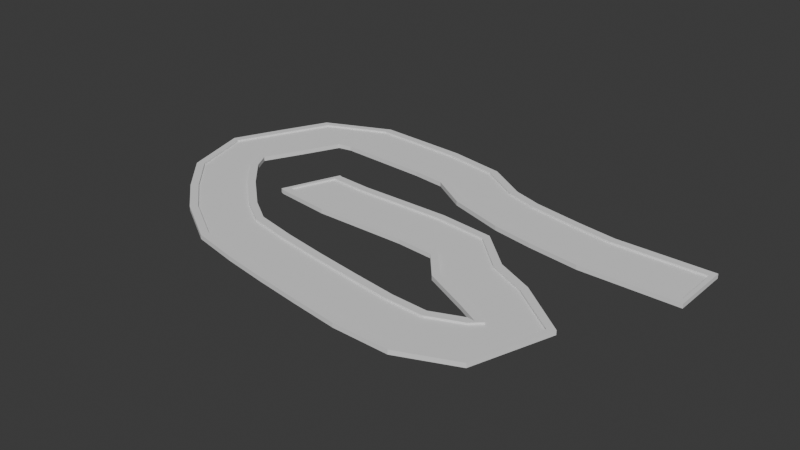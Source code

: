 # Source: track.blend  (saved by Blender 4.1.24; exported with 4.5.12 LTS)
import bpy
from mathutils import Matrix  # noqa: F401  (used for matrix-valued properties, if any)

bpy.ops.wm.read_factory_settings(use_empty=True)
scene = bpy.context.scene
scene.name = 'Scene'

# ---- collections
col_collection = bpy.data.collections.new('Collection'); scene.collection.children.link(col_collection)

# ---- world
world_world = bpy.data.worlds.new('World'); scene.world = world_world
world_world.use_nodes = True; world_world.node_tree.nodes.clear()
_N = world_world.node_tree.nodes; _L = world_world.node_tree.links
n0 = _N.new('ShaderNodeOutputWorld'); n0.name = 'World Output'; n0.location = (300, 300)
n1 = _N.new('ShaderNodeBackground'); n1.name = 'Background'; n1.location = (10, 300)
n1.inputs[0].default_value = (0.05088, 0.05088, 0.05088, 1.0)
_L.new(n1.outputs[0], n0.inputs[0])
n0.is_active_output = True
world_world.color = (0.05088, 0.05088, 0.05088)
world_world.use_sun_shadow = False
world_world.sun_shadow_jitter_overblur = 0.0

# ---- meshes
me_cube_002 = bpy.data.meshes.new('Cube.002')
me_cube_002.from_pydata([(-16.77, -3.282, -1.0), (-16.77, -3.282, 1.0), (-16.03, -1.423, -1.0), (-16.03, -1.423, 1.0), (-14.45, -3.561, -1.0), (-14.45, -3.561, 1.0), (-14.4, -1.561, -1.0), (-14.4, -1.561, 1.0), (-16.9, -3.594, -1.0), (-16.9, -3.594, 1.0), (-15.91, -1.112, 1.0), (-15.91, -1.112, -1.0), (-14.39, -1.226, -1.0), (-14.39, -1.226, 1.0), (-14.45, -3.896, 1.0), (-14.45, -3.896, -1.0), (-16.03, -1.423, 2.443), (-14.4, -1.561, 2.443), (-14.45, -3.561, 2.443), (-16.77, -3.282, 2.443), (-15.91, -1.112, 2.443), (-14.39, -1.226, 2.443), (-14.45, -3.896, 2.443), (-16.9, -3.594, 2.443), (-14.45, -3.561, -1.0), (-14.45, -3.561, 1.0), (-14.4, -1.561, -1.0), (-14.4, -1.561, 1.0), (-12.41, -3.558, -1.0), (-12.41, -3.558, 1.0), (-12.43, -1.558, -1.0), (-12.43, -1.558, 1.0), (-14.45, -3.896, -1.0), (-14.45, -3.896, 1.0), (-14.39, -1.226, 1.0), (-14.39, -1.226, -1.0), (-12.43, -1.223, -1.0), (-12.43, -1.223, 1.0), (-12.41, -3.893, 1.0), (-12.41, -3.893, -1.0), (-14.4, -1.561, 2.443), (-12.43, -1.558, 2.443), (-12.41, -3.558, 2.443), (-14.45, -3.561, 2.443), (-14.39, -1.226, 2.443), (-12.43, -1.223, 2.443), (-12.41, -3.893, 2.443), (-14.45, -3.896, 2.443), (-12.41, -3.558, -1.0), (-12.41, -3.558, 1.0), (-12.43, -1.558, -1.0), (-12.43, -1.558, 1.0), (-10.45, -3.56, -1.0), (-10.45, -3.56, 1.0), (-10.39, -1.561, -1.0), (-10.39, -1.561, 1.0), (-12.41, -3.893, -1.0), (-12.41, -3.893, 1.0), (-12.43, -1.223, 1.0), (-12.43, -1.223, -1.0), (-10.38, -1.226, -1.0), (-10.38, -1.226, 1.0), (-10.46, -3.895, 1.0), (-10.46, -3.895, -1.0), (-12.43, -1.558, 2.443), (-10.39, -1.561, 2.443), (-10.45, -3.56, 2.443), (-12.41, -3.558, 2.443), (-12.43, -1.223, 2.443), (-10.38, -1.226, 2.443), (-10.46, -3.895, 2.443), (-12.41, -3.893, 2.443), (-10.45, -3.56, -1.0), (-10.45, -3.56, 1.0), (-10.39, -1.561, -1.0), (-10.39, -1.561, 1.0), (-8.758, -3.712, -1.0), (-8.758, -3.712, 1.0), (-8.119, -1.817, -1.0), (-8.119, -1.817, 1.0), (-10.46, -3.895, -1.0), (-10.46, -3.895, 1.0), (-10.38, -1.226, 1.0), (-10.38, -1.226, -1.0), (-8.012, -1.499, -1.0), (-8.012, -1.499, 1.0), (-8.865, -4.03, 1.0), (-8.865, -4.03, -1.0), (-10.39, -1.561, 2.443), (-8.119, -1.817, 2.443), (-8.758, -3.712, 2.443), (-10.45, -3.56, 2.443), (-10.38, -1.226, 2.443), (-8.012, -1.499, 2.443), (-8.865, -4.03, 2.443), (-10.46, -3.895, 2.443), (-8.758, -3.712, -1.0), (-8.758, -3.712, 1.0), (-8.119, -1.817, -1.0), (-8.119, -1.817, 1.0), (-7.644, -4.967, -1.0), (-7.644, -4.967, 1.0), (-6.567, -3.283, -1.0), (-6.567, -3.283, 1.0), (-8.865, -4.03, -1.0), (-8.865, -4.03, 1.0), (-8.012, -1.499, 1.0), (-8.012, -1.499, -1.0), (-6.386, -3.0, -1.0), (-6.386, -3.0, 1.0), (-7.825, -5.25, 1.0), (-7.825, -5.25, -1.0), (-8.119, -1.817, 2.443), (-6.567, -3.283, 2.443), (-7.644, -4.967, 2.443), (-8.758, -3.712, 2.443), (-8.012, -1.499, 2.443), (-6.386, -3.0, 2.443), (-7.825, -5.25, 2.443), (-8.865, -4.03, 2.443), (-7.644, -4.967, -1.0), (-7.644, -4.967, 1.0), (-6.567, -3.283, -1.0), (-6.567, -3.283, 1.0), (-5.716, -5.892, -1.0), (-5.716, -5.892, 1.0), (-4.885, -4.074, -1.0), (-4.885, -4.074, 1.0), (-7.825, -5.25, -1.0), (-7.825, -5.25, 1.0), (-6.386, -3.0, 1.0), (-6.386, -3.0, -1.0), (-4.745, -3.769, -1.0), (-4.745, -3.769, 1.0), (-5.856, -6.197, 1.0), (-5.856, -6.197, -1.0), (-6.567, -3.283, 2.443), (-4.885, -4.074, 2.443), (-5.716, -5.892, 2.443), (-7.644, -4.967, 2.443), (-6.386, -3.0, 2.443), (-4.745, -3.769, 2.443), (-5.856, -6.197, 2.443), (-7.825, -5.25, 2.443), (-5.716, -5.892, -1.0), (-5.716, -5.892, 1.0), (-4.885, -4.074, -1.0), (-4.885, -4.074, 1.0), (-4.554, -6.562, -1.0), (-4.554, -6.562, 1.0), (-2.788, -5.625, -1.0), (-2.788, -5.625, 1.0), (-5.856, -6.197, -1.0), (-5.856, -6.197, 1.0), (-4.745, -3.769, 1.0), (-4.745, -3.769, -1.0), (-2.492, -5.468, -1.0), (-2.492, -5.468, 1.0), (-4.851, -6.72, 1.0), (-4.851, -6.72, -1.0), (-4.885, -4.074, 2.443), (-2.788, -5.625, 2.443), (-4.554, -6.562, 2.443), (-5.716, -5.892, 2.443), (-4.745, -3.769, 2.443), (-2.492, -5.468, 2.443), (-4.851, -6.72, 2.443), (-5.856, -6.197, 2.443), (-4.554, -6.562, -1.0), (-4.554, -6.562, 1.0), (-2.788, -5.625, -1.0), (-2.788, -5.625, 1.0), (-4.977, -6.956, -1.0), (-4.977, -6.956, 1.0), (-3.808, -8.578, -1.0), (-3.808, -8.578, 1.0), (-4.851, -6.72, -1.0), (-4.851, -6.72, 1.0), (-2.492, -5.468, 1.0), (-2.492, -5.468, -1.0), (-3.611, -8.85, -1.0), (-3.611, -8.85, 1.0), (-5.174, -6.684, 1.0), (-5.174, -6.684, -1.0), (-2.788, -5.625, 2.443), (-3.808, -8.578, 2.443), (-4.977, -6.956, 2.443), (-4.554, -6.562, 2.443), (-2.492, -5.468, 2.443), (-3.611, -8.85, 2.443), (-5.174, -6.684, 2.443), (-4.851, -6.72, 2.443), (-4.977, -6.956, -1.0), (-4.977, -6.956, 1.0), (-3.808, -8.578, -1.0), (-3.808, -8.578, 1.0), (-6.416, -7.546, -1.0), (-6.416, -7.546, 1.0), (-6.036, -9.509, -1.0), (-6.036, -9.509, 1.0), (-5.174, -6.684, -1.0), (-5.174, -6.684, 1.0), (-3.611, -8.85, 1.0), (-3.611, -8.85, -1.0), (-5.972, -9.838, -1.0), (-5.972, -9.838, 1.0), (-6.48, -7.217, 1.0), (-6.48, -7.217, -1.0), (-3.808, -8.578, 2.443), (-6.036, -9.509, 2.443), (-6.416, -7.546, 2.443), (-4.977, -6.956, 2.443), (-3.611, -8.85, 2.443), (-5.972, -9.838, 2.443), (-6.48, -7.217, 2.443), (-5.174, -6.684, 2.443), (-6.416, -7.546, -1.0), (-6.416, -7.546, 1.0), (-6.036, -9.509, -1.0), (-6.036, -9.509, 1.0), (-8.078, -7.475, -1.0), (-8.078, -7.475, 1.0), (-8.346, -9.457, -1.0), (-8.346, -9.457, 1.0), (-6.48, -7.217, -1.0), (-6.48, -7.217, 1.0), (-5.972, -9.838, 1.0), (-5.972, -9.838, -1.0), (-8.391, -9.789, -1.0), (-8.391, -9.789, 1.0), (-8.033, -7.143, 1.0), (-8.033, -7.143, -1.0), (-6.036, -9.509, 2.443), (-8.346, -9.457, 2.443), (-8.078, -7.475, 2.443), (-6.416, -7.546, 2.443), (-5.972, -9.838, 2.443), (-8.391, -9.789, 2.443), (-8.033, -7.143, 2.443), (-6.48, -7.217, 2.443), (-8.078, -7.475, -1.0), (-8.078, -7.475, 1.0), (-8.346, -9.457, -1.0), (-8.346, -9.457, 1.0), (-10.05, -7.201, -1.0), (-10.05, -7.201, 1.0), (-10.34, -9.18, -1.0), (-10.34, -9.18, 1.0), (-8.033, -7.143, -1.0), (-8.033, -7.143, 1.0), (-8.391, -9.789, 1.0), (-8.391, -9.789, -1.0), (-10.38, -9.512, -1.0), (-10.38, -9.512, 1.0), (-10.0, -6.869, 1.0), (-10.0, -6.869, -1.0), (-8.346, -9.457, 2.443), (-10.34, -9.18, 2.443), (-10.05, -7.201, 2.443), (-8.078, -7.475, 2.443), (-8.391, -9.789, 2.443), (-10.38, -9.512, 2.443), (-10.0, -6.869, 2.443), (-8.033, -7.143, 2.443), (-10.05, -7.201, -1.0), (-10.05, -7.201, 1.0), (-10.34, -9.18, -1.0), (-10.34, -9.18, 1.0), (-12.01, -6.902, -1.0), (-12.01, -6.902, 1.0), (-12.33, -8.877, -1.0), (-12.33, -8.877, 1.0), (-10.0, -6.869, -1.0), (-10.0, -6.869, 1.0), (-10.38, -9.512, 1.0), (-10.38, -9.512, -1.0), (-12.38, -9.208, -1.0), (-12.38, -9.208, 1.0), (-11.96, -6.571, 1.0), (-11.96, -6.571, -1.0), (-10.34, -9.18, 2.443), (-12.33, -8.877, 2.443), (-12.01, -6.902, 2.443), (-10.05, -7.201, 2.443), (-10.38, -9.512, 2.443), (-12.38, -9.208, 2.443), (-11.96, -6.571, 2.443), (-10.0, -6.869, 2.443), (-12.01, -6.902, -1.0), (-12.01, -6.902, 1.0), (-12.33, -8.877, -1.0), (-12.33, -8.877, 1.0), (-13.95, -6.566, -1.0), (-13.95, -6.566, 1.0), (-14.33, -8.53, -1.0), (-14.33, -8.53, 1.0), (-11.96, -6.571, -1.0), (-11.96, -6.571, 1.0), (-12.38, -9.208, 1.0), (-12.38, -9.208, -1.0), (-14.39, -8.86, -1.0), (-14.39, -8.86, 1.0), (-13.89, -6.236, 1.0), (-13.89, -6.236, -1.0), (-12.33, -8.877, 2.443), (-14.33, -8.53, 2.443), (-13.95, -6.566, 2.443), (-12.01, -6.902, 2.443), (-12.38, -9.208, 2.443), (-14.39, -8.86, 2.443), (-13.89, -6.236, 2.443), (-11.96, -6.571, 2.443), (-13.95, -6.566, -1.0), (-13.95, -6.566, 1.0), (-14.33, -8.53, -1.0), (-14.33, -8.53, 1.0), (-15.82, -6.156, -1.0), (-15.82, -6.156, 1.0), (-16.37, -8.079, -1.0), (-16.37, -8.079, 1.0), (-13.89, -6.236, -1.0), (-13.89, -6.236, 1.0), (-14.39, -8.86, 1.0), (-14.39, -8.86, -1.0), (-16.46, -8.401, -1.0), (-16.46, -8.401, 1.0), (-15.73, -5.834, 1.0), (-15.73, -5.834, -1.0), (-14.33, -8.53, 2.443), (-16.37, -8.079, 2.443), (-15.82, -6.156, 2.443), (-13.95, -6.566, 2.443), (-14.39, -8.86, 2.443), (-16.46, -8.401, 2.443), (-15.73, -5.834, 2.443), (-13.89, -6.236, 2.443), (-15.82, -6.156, -1.0), (-15.82, -6.156, 1.0), (-16.37, -8.079, -1.0), (-16.37, -8.079, 1.0), (-17.07, -5.341, -1.0), (-17.07, -5.341, 1.0), (-18.42, -6.818, -1.0), (-18.42, -6.818, 1.0), (-15.73, -5.834, -1.0), (-15.73, -5.834, 1.0), (-16.46, -8.401, 1.0), (-16.46, -8.401, -1.0), (-18.65, -7.065, -1.0), (-18.65, -7.065, 1.0), (-16.85, -5.094, 1.0), (-16.85, -5.094, -1.0), (-16.37, -8.079, 2.443), (-18.42, -6.818, 2.443), (-17.07, -5.341, 2.443), (-15.82, -6.156, 2.443), (-16.46, -8.401, 2.443), (-18.65, -7.065, 2.443), (-16.85, -5.094, 2.443), (-15.73, -5.834, 2.443), (-17.07, -5.341, -1.0), (-17.07, -5.341, 1.0), (-18.42, -6.818, -1.0), (-18.42, -6.818, 1.0), (-18.56, -4.021, -1.0), (-18.56, -4.021, 1.0), (-19.93, -5.48, -1.0), (-19.93, -5.48, 1.0), (-16.85, -5.094, -1.0), (-16.85, -5.094, 1.0), (-18.65, -7.065, 1.0), (-18.65, -7.065, -1.0), (-20.16, -5.724, -1.0), (-20.16, -5.724, 1.0), (-18.33, -3.776, 1.0), (-18.33, -3.776, -1.0), (-18.42, -6.818, 2.443), (-19.93, -5.48, 2.443), (-18.56, -4.021, 2.443), (-17.07, -5.341, 2.443), (-18.65, -7.065, 2.443), (-20.16, -5.724, 2.443), (-18.33, -3.776, 2.443), (-16.85, -5.094, 2.443), (-18.56, -4.021, -1.0), (-18.56, -4.021, 1.0), (-19.93, -5.48, -1.0), (-19.93, -5.48, 1.0), (-19.78, -2.7, -1.0), (-19.78, -2.7, 1.0), (-21.41, -3.862, -1.0), (-21.41, -3.862, 1.0), (-18.33, -3.776, -1.0), (-18.33, -3.776, 1.0), (-20.16, -5.724, 1.0), (-20.16, -5.724, -1.0), (-21.68, -4.057, -1.0), (-21.68, -4.057, 1.0), (-19.51, -2.505, 1.0), (-19.51, -2.505, -1.0), (-19.93, -5.48, 2.443), (-21.41, -3.862, 2.443), (-19.78, -2.7, 2.443), (-18.56, -4.021, 2.443), (-20.16, -5.724, 2.443), (-21.68, -4.057, 2.443), (-19.51, -2.505, 2.443), (-18.33, -3.776, 2.443), (-19.78, -2.7, -1.0), (-19.78, -2.7, 1.0), (-21.41, -3.862, -1.0), (-21.41, -3.862, 1.0), (-20.23, -1.672, -1.0), (-20.23, -1.672, 1.0), (-22.18, -1.207, -1.0), (-22.18, -1.207, 1.0), (-19.51, -2.505, -1.0), (-19.51, -2.505, 1.0), (-21.68, -4.057, 1.0), (-21.68, -4.057, -1.0), (-22.5, -1.129, -1.0), (-22.5, -1.129, 1.0), (-19.91, -1.75, 1.0), (-19.91, -1.75, -1.0), (-21.41, -3.862, 2.443), (-22.18, -1.207, 2.443), (-20.23, -1.672, 2.443), (-19.78, -2.7, 2.443), (-21.68, -4.057, 2.443), (-22.5, -1.129, 2.443), (-19.91, -1.75, 2.443), (-19.51, -2.505, 2.443), (-20.23, -1.672, -1.0), (-20.23, -1.672, 1.0), (-22.18, -1.207, -1.0), (-22.18, -1.207, 1.0), (-19.41, -0.02337, -1.0), (-19.41, -0.02337, 1.0), (-21.26, 0.7435, -1.0), (-21.26, 0.7435, 1.0), (-19.91, -1.75, -1.0), (-19.91, -1.75, 1.0), (-22.5, -1.129, 1.0), (-22.5, -1.129, -1.0), (-21.57, 0.8721, -1.0), (-21.57, 0.8721, 1.0), (-19.11, -0.1519, 1.0), (-19.11, -0.1519, -1.0), (-22.18, -1.207, 2.443), (-21.26, 0.7435, 2.443), (-19.41, -0.02337, 2.443), (-20.23, -1.672, 2.443), (-22.5, -1.129, 2.443), (-21.57, 0.8721, 2.443), (-19.11, -0.1519, 2.443), (-19.91, -1.75, 2.443), (-19.41, -0.02337, -1.0), (-19.41, -0.02337, 1.0), (-21.26, 0.7435, -1.0), (-21.26, 0.7435, 1.0), (-18.66, 1.587, -1.0), (-18.66, 1.587, 1.0), (-20.3, 2.735, -1.0), (-20.3, 2.735, 1.0), (-19.11, -0.1519, -1.0), (-19.11, -0.1519, 1.0), (-21.57, 0.8721, 1.0), (-21.57, 0.8721, -1.0), (-20.57, 2.928, -1.0), (-20.57, 2.928, 1.0), (-18.38, 1.395, 1.0), (-18.38, 1.395, -1.0), (-21.26, 0.7435, 2.443), (-20.3, 2.735, 2.443), (-18.66, 1.587, 2.443), (-19.41, -0.02337, 2.443), (-21.57, 0.8721, 2.443), (-20.57, 2.928, 2.443), (-18.38, 1.395, 2.443), (-19.11, -0.1519, 2.443), (-18.66, 1.587, -1.0), (-18.66, 1.587, 1.0), (-20.3, 2.735, -1.0), (-20.3, 2.735, 1.0), (-17.78, 1.846, -1.0), (-17.78, 1.846, 1.0), (-17.7, 3.845, -1.0), (-17.7, 3.845, 1.0), (-18.38, 1.395, -1.0), (-18.38, 1.395, 1.0), (-20.57, 2.928, 1.0), (-20.57, 2.928, -1.0), (-17.69, 4.18, -1.0), (-17.69, 4.18, 1.0), (-17.79, 1.511, 1.0), (-17.79, 1.511, -1.0), (-20.3, 2.735, 2.443), (-17.7, 3.845, 2.443), (-17.78, 1.846, 2.443), (-18.66, 1.587, 2.443), (-20.57, 2.928, 2.443), (-17.69, 4.18, 2.443), (-17.79, 1.511, 2.443), (-18.38, 1.395, 2.443), (-17.78, 1.846, -1.0), (-17.78, 1.846, 1.0), (-17.7, 3.845, -1.0), (-17.7, 3.845, 1.0), (-15.81, 1.734, -1.0), (-15.81, 1.734, 1.0), (-15.68, 3.73, -1.0), (-15.68, 3.73, 1.0), (-17.79, 1.511, -1.0), (-17.79, 1.511, 1.0), (-17.69, 4.18, 1.0), (-17.69, 4.18, -1.0), (-15.66, 4.064, -1.0), (-15.66, 4.064, 1.0), (-15.83, 1.399, 1.0), (-15.83, 1.399, -1.0), (-17.7, 3.845, 2.443), (-15.68, 3.73, 2.443), (-15.81, 1.734, 2.443), (-17.78, 1.846, 2.443), (-17.69, 4.18, 2.443), (-15.66, 4.064, 2.443), (-15.83, 1.399, 2.443), (-17.79, 1.511, 2.443), (-15.81, 1.734, -1.0), (-15.81, 1.734, 1.0), (-15.68, 3.73, -1.0), (-15.68, 3.73, 1.0), (-13.8, 1.613, -1.0), (-13.8, 1.613, 1.0), (-13.7, 3.611, -1.0), (-13.7, 3.611, 1.0), (-15.83, 1.399, -1.0), (-15.83, 1.399, 1.0), (-15.66, 4.064, 1.0), (-15.66, 4.064, -1.0), (-13.69, 3.946, -1.0), (-13.69, 3.946, 1.0), (-13.81, 1.278, 1.0), (-13.81, 1.278, -1.0), (-15.68, 3.73, 2.443), (-13.7, 3.611, 2.443), (-13.8, 1.613, 2.443), (-15.81, 1.734, 2.443), (-15.66, 4.064, 2.443), (-13.69, 3.946, 2.443), (-13.81, 1.278, 2.443), (-15.83, 1.399, 2.443), (-13.8, 1.613, -1.0), (-13.8, 1.613, 1.0), (-13.7, 3.611, -1.0), (-13.7, 3.611, 1.0), (-12.24, 1.399, -1.0), (-12.24, 1.399, 1.0), (-11.36, 3.198, -1.0), (-11.36, 3.198, 1.0), (-13.81, 1.278, -1.0), (-13.81, 1.278, 1.0), (-13.69, 3.946, 1.0), (-13.69, 3.946, -1.0), (-11.21, 3.499, -1.0), (-11.21, 3.499, 1.0), (-12.38, 1.097, 1.0), (-12.38, 1.097, -1.0), (-13.7, 3.611, 2.443), (-11.36, 3.198, 2.443), (-12.24, 1.399, 2.443), (-13.8, 1.613, 2.443), (-13.69, 3.946, 2.443), (-11.21, 3.499, 2.443), (-12.38, 1.097, 2.443), (-13.81, 1.278, 2.443), (-12.24, 1.399, -1.0), (-12.24, 1.399, 1.0), (-11.36, 3.198, -1.0), (-11.36, 3.198, 1.0), (-10.62, 0.392, -1.0), (-10.62, 0.392, 1.0), (-9.579, 2.101, -1.0), (-9.579, 2.101, 1.0), (-12.38, 1.097, -1.0), (-12.38, 1.097, 1.0), (-11.21, 3.499, 1.0), (-11.21, 3.499, -1.0), (-9.405, 2.388, -1.0), (-9.405, 2.388, 1.0), (-10.79, 0.1055, 1.0), (-10.79, 0.1055, -1.0), (-11.36, 3.198, 2.443), (-9.579, 2.101, 2.443), (-10.62, 0.392, 2.443), (-12.24, 1.399, 2.443), (-11.21, 3.499, 2.443), (-9.405, 2.388, 2.443), (-10.79, 0.1055, 2.443), (-12.38, 1.097, 2.443), (-10.62, 0.392, -1.0), (-10.62, 0.392, 1.0), (-9.579, 2.101, -1.0), (-9.579, 2.101, 1.0), (-8.298, -0.3533, -1.0), (-8.298, -0.3533, 1.0), (-8.156, 1.642, -1.0), (-8.156, 1.642, 1.0), (-10.79, 0.1055, -1.0), (-10.79, 0.1055, 1.0), (-9.405, 2.388, 1.0), (-9.405, 2.388, -1.0), (-8.132, 1.976, -1.0), (-8.132, 1.976, 1.0), (-8.322, -0.6878, 1.0), (-8.322, -0.6878, -1.0), (-9.579, 2.101, 2.443), (-8.156, 1.642, 2.443), (-8.298, -0.3533, 2.443), (-10.62, 0.392, 2.443), (-9.405, 2.388, 2.443), (-8.132, 1.976, 2.443), (-8.322, -0.6878, 2.443), (-10.79, 0.1055, 2.443), (-8.298, -0.3533, -1.0), (-8.298, -0.3533, 1.0), (-8.156, 1.642, -1.0), (-8.156, 1.642, 1.0), (-6.483, -0.6937, -1.0), (-6.483, -0.6937, 1.0), (-6.042, 1.257, -1.0), (-6.042, 1.257, 1.0), (-8.322, -0.6878, -1.0), (-8.322, -0.6878, 1.0), (-8.132, 1.976, 1.0), (-8.132, 1.976, -1.0), (-5.968, 1.584, -1.0), (-5.968, 1.584, 1.0), (-6.557, -1.021, 1.0), (-6.557, -1.021, -1.0), (-8.156, 1.642, 2.443), (-6.042, 1.257, 2.443), (-6.483, -0.6937, 2.443), (-8.298, -0.3533, 2.443), (-8.132, 1.976, 2.443), (-5.968, 1.584, 2.443), (-6.557, -1.021, 2.443), (-8.322, -0.6878, 2.443), (-6.483, -0.6937, -1.0), (-6.483, -0.6937, 1.0), (-6.042, 1.257, -1.0), (-6.042, 1.257, 1.0), (-4.301, -0.9999, -1.0), (-4.301, -0.9999, 1.0), (-4.273, 0.9999, -1.0), (-4.273, 0.9999, 1.0), (-6.557, -1.021, -1.0), (-6.557, -1.021, 1.0), (-5.968, 1.584, 1.0), (-5.968, 1.584, -1.0), (-4.269, 1.335, -1.0), (-4.269, 1.335, 1.0), (-4.306, -1.335, 1.0), (-4.306, -1.335, -1.0), (-6.042, 1.257, 2.443), (-4.273, 0.9999, 2.443), (-4.301, -0.9999, 2.443), (-6.483, -0.6937, 2.443), (-5.968, 1.584, 2.443), (-4.269, 1.335, 2.443), (-4.306, -1.335, 2.443), (-6.557, -1.021, 2.443), (-4.301, -0.9999, -1.0), (-4.301, -0.9999, 1.0), (-4.273, 0.9999, -1.0), (-4.273, 0.9999, 1.0), (-2.287, -1.0, -1.0), (-2.287, -1.0, 1.0), (-2.287, 1.0, -1.0), (-2.287, 1.0, 1.0), (-4.306, -1.335, -1.0), (-4.306, -1.335, 1.0), (-4.269, 1.335, 1.0), (-4.269, 1.335, -1.0), (-2.287, 1.335, -1.0), (-2.287, 1.335, 1.0), (-2.287, -1.335, 1.0), (-2.287, -1.335, -1.0), (-4.273, 0.9999, 2.443), (-2.287, 1.0, 2.443), (-2.287, -1.0, 2.443), (-4.301, -0.9999, 2.443), (-4.269, 1.335, 2.443), (-2.287, 1.335, 2.443), (-2.287, -1.335, 2.443), (-4.306, -1.335, 2.443), (-2.287, -1.0, -1.0), (-2.287, -1.0, 1.0), (-2.287, 1.0, -1.0), (-2.287, 1.0, 1.0), (-0.2871, -1.0, -1.0), (-0.2871, -1.0, 1.0), (-0.2871, 1.0, -1.0), (-0.2871, 1.0, 1.0), (-2.287, -1.335, -1.0), (-2.287, -1.335, 1.0), (-2.287, 1.335, 1.0), (-2.287, 1.335, -1.0), (-0.2871, 1.335, -1.0), (-0.2871, 1.335, 1.0), (-0.2871, -1.335, 1.0), (-0.2871, -1.335, -1.0), (-2.287, 1.0, 2.443), (-0.2871, 1.0, 2.443), (-0.2871, -1.0, 2.443), (-2.287, -1.0, 2.443), (-2.287, 1.335, 2.443), (-0.2871, 1.335, 2.443), (-0.2871, -1.335, 2.443), (-2.287, -1.335, 2.443), (-0.1016, 1.0, 1.0), (-0.1016, 1.0, -1.0), (-0.1016, -1.0, -1.0), (-0.1016, -1.0, 1.0), (-0.1016, 1.335, 1.0), (-0.1016, 1.335, -1.0), (-0.1016, -1.335, 1.0), (-0.1016, -1.335, -1.0), (-0.2871, 1.0, 2.464), (-0.2871, -1.0, 2.464), (-0.2871, 1.335, 2.464), (-0.2871, -1.335, 2.464), (-0.1016, 1.0, 2.464), (-0.1016, -1.0, 2.464), (-0.1016, 1.335, 2.464), (-0.1016, -1.335, 2.464), (-16.19, -1.363, -1.0), (-16.92, -3.222, -1.0), (-16.92, -3.222, 1.0), (-16.19, -1.363, 1.0), (-17.05, -3.534, -1.0), (-17.05, -3.534, 1.0), (-16.06, -1.052, 1.0), (-16.06, -1.052, -1.0), (-16.77, -3.282, 2.321), (-16.03, -1.423, 2.321), (-16.9, -3.594, 2.321), (-15.91, -1.112, 2.321), (-16.92, -3.222, 2.321), (-16.19, -1.363, 2.321), (-17.05, -3.534, 2.321), (-16.06, -1.052, 2.321)], [], [(8, 9, 741, 740), (6, 2, 11, 12), (6, 7, 5, 4), (7, 6, 12, 13), (2, 6, 4, 0), (7, 3, 1, 5), (11, 10, 13, 12), (15, 14, 9, 8), (13, 10, 20, 21), (4, 5, 14, 15), (10, 3, 16, 20), (741, 9, 746, 750), (0, 8, 740, 737), (0, 4, 15, 8), (18, 19, 23, 22), (16, 17, 21, 20), (14, 5, 18, 22), (5, 1, 19, 18), (3, 7, 17, 16), (1, 9, 23, 19), (7, 13, 21, 17), (9, 14, 22, 23), (24, 25, 27, 26), (30, 26, 35, 36), (30, 31, 29, 28), (31, 30, 36, 37), (26, 30, 28, 24), (31, 27, 25, 29), (35, 34, 37, 36), (39, 38, 33, 32), (37, 34, 44, 45), (28, 29, 38, 39), (34, 27, 40, 44), (26, 27, 34, 35), (25, 24, 32, 33), (24, 28, 39, 32), (42, 43, 47, 46), (40, 41, 45, 44), (38, 29, 42, 46), (29, 25, 43, 42), (27, 31, 41, 40), (25, 33, 47, 43), (31, 37, 45, 41), (33, 38, 46, 47), (48, 49, 51, 50), (54, 50, 59, 60), (54, 55, 53, 52), (55, 54, 60, 61), (50, 54, 52, 48), (55, 51, 49, 53), (59, 58, 61, 60), (63, 62, 57, 56), (61, 58, 68, 69), (52, 53, 62, 63), (58, 51, 64, 68), (50, 51, 58, 59), (49, 48, 56, 57), (48, 52, 63, 56), (66, 67, 71, 70), (64, 65, 69, 68), (62, 53, 66, 70), (53, 49, 67, 66), (51, 55, 65, 64), (49, 57, 71, 67), (55, 61, 69, 65), (57, 62, 70, 71), (72, 73, 75, 74), (78, 74, 83, 84), (78, 79, 77, 76), (79, 78, 84, 85), (74, 78, 76, 72), (79, 75, 73, 77), (83, 82, 85, 84), (87, 86, 81, 80), (85, 82, 92, 93), (76, 77, 86, 87), (82, 75, 88, 92), (74, 75, 82, 83), (73, 72, 80, 81), (72, 76, 87, 80), (90, 91, 95, 94), (88, 89, 93, 92), (86, 77, 90, 94), (77, 73, 91, 90), (75, 79, 89, 88), (73, 81, 95, 91), (79, 85, 93, 89), (81, 86, 94, 95), (96, 97, 99, 98), (102, 98, 107, 108), (102, 103, 101, 100), (103, 102, 108, 109), (98, 102, 100, 96), (103, 99, 97, 101), (107, 106, 109, 108), (111, 110, 105, 104), (109, 106, 116, 117), (100, 101, 110, 111), (106, 99, 112, 116), (98, 99, 106, 107), (97, 96, 104, 105), (96, 100, 111, 104), (114, 115, 119, 118), (112, 113, 117, 116), (110, 101, 114, 118), (101, 97, 115, 114), (99, 103, 113, 112), (97, 105, 119, 115), (103, 109, 117, 113), (105, 110, 118, 119), (120, 121, 123, 122), (126, 122, 131, 132), (126, 127, 125, 124), (127, 126, 132, 133), (122, 126, 124, 120), (127, 123, 121, 125), (131, 130, 133, 132), (135, 134, 129, 128), (133, 130, 140, 141), (124, 125, 134, 135), (130, 123, 136, 140), (122, 123, 130, 131), (121, 120, 128, 129), (120, 124, 135, 128), (138, 139, 143, 142), (136, 137, 141, 140), (134, 125, 138, 142), (125, 121, 139, 138), (123, 127, 137, 136), (121, 129, 143, 139), (127, 133, 141, 137), (129, 134, 142, 143), (144, 145, 147, 146), (150, 146, 155, 156), (150, 151, 149, 148), (151, 150, 156, 157), (146, 150, 148, 144), (151, 147, 145, 149), (155, 154, 157, 156), (159, 158, 153, 152), (157, 154, 164, 165), (148, 149, 158, 159), (154, 147, 160, 164), (146, 147, 154, 155), (145, 144, 152, 153), (144, 148, 159, 152), (162, 163, 167, 166), (160, 161, 165, 164), (158, 149, 162, 166), (149, 145, 163, 162), (147, 151, 161, 160), (145, 153, 167, 163), (151, 157, 165, 161), (153, 158, 166, 167), (168, 169, 171, 170), (174, 170, 179, 180), (174, 175, 173, 172), (175, 174, 180, 181), (170, 174, 172, 168), (175, 171, 169, 173), (179, 178, 181, 180), (183, 182, 177, 176), (181, 178, 188, 189), (172, 173, 182, 183), (178, 171, 184, 188), (170, 171, 178, 179), (169, 168, 176, 177), (168, 172, 183, 176), (186, 187, 191, 190), (184, 185, 189, 188), (182, 173, 186, 190), (173, 169, 187, 186), (171, 175, 185, 184), (169, 177, 191, 187), (175, 181, 189, 185), (177, 182, 190, 191), (192, 193, 195, 194), (198, 194, 203, 204), (198, 199, 197, 196), (199, 198, 204, 205), (194, 198, 196, 192), (199, 195, 193, 197), (203, 202, 205, 204), (207, 206, 201, 200), (205, 202, 212, 213), (196, 197, 206, 207), (202, 195, 208, 212), (194, 195, 202, 203), (193, 192, 200, 201), (192, 196, 207, 200), (210, 211, 215, 214), (208, 209, 213, 212), (206, 197, 210, 214), (197, 193, 211, 210), (195, 199, 209, 208), (193, 201, 215, 211), (199, 205, 213, 209), (201, 206, 214, 215), (216, 217, 219, 218), (222, 218, 227, 228), (222, 223, 221, 220), (223, 222, 228, 229), (218, 222, 220, 216), (223, 219, 217, 221), (227, 226, 229, 228), (231, 230, 225, 224), (229, 226, 236, 237), (220, 221, 230, 231), (226, 219, 232, 236), (218, 219, 226, 227), (217, 216, 224, 225), (216, 220, 231, 224), (234, 235, 239, 238), (232, 233, 237, 236), (230, 221, 234, 238), (221, 217, 235, 234), (219, 223, 233, 232), (217, 225, 239, 235), (223, 229, 237, 233), (225, 230, 238, 239), (240, 241, 243, 242), (246, 242, 251, 252), (246, 247, 245, 244), (247, 246, 252, 253), (242, 246, 244, 240), (247, 243, 241, 245), (251, 250, 253, 252), (255, 254, 249, 248), (253, 250, 260, 261), (244, 245, 254, 255), (250, 243, 256, 260), (242, 243, 250, 251), (241, 240, 248, 249), (240, 244, 255, 248), (258, 259, 263, 262), (256, 257, 261, 260), (254, 245, 258, 262), (245, 241, 259, 258), (243, 247, 257, 256), (241, 249, 263, 259), (247, 253, 261, 257), (249, 254, 262, 263), (264, 265, 267, 266), (270, 266, 275, 276), (270, 271, 269, 268), (271, 270, 276, 277), (266, 270, 268, 264), (271, 267, 265, 269), (275, 274, 277, 276), (279, 278, 273, 272), (277, 274, 284, 285), (268, 269, 278, 279), (274, 267, 280, 284), (266, 267, 274, 275), (265, 264, 272, 273), (264, 268, 279, 272), (282, 283, 287, 286), (280, 281, 285, 284), (278, 269, 282, 286), (269, 265, 283, 282), (267, 271, 281, 280), (265, 273, 287, 283), (271, 277, 285, 281), (273, 278, 286, 287), (288, 289, 291, 290), (294, 290, 299, 300), (294, 295, 293, 292), (295, 294, 300, 301), (290, 294, 292, 288), (295, 291, 289, 293), (299, 298, 301, 300), (303, 302, 297, 296), (301, 298, 308, 309), (292, 293, 302, 303), (298, 291, 304, 308), (290, 291, 298, 299), (289, 288, 296, 297), (288, 292, 303, 296), (306, 307, 311, 310), (304, 305, 309, 308), (302, 293, 306, 310), (293, 289, 307, 306), (291, 295, 305, 304), (289, 297, 311, 307), (295, 301, 309, 305), (297, 302, 310, 311), (312, 313, 315, 314), (318, 314, 323, 324), (318, 319, 317, 316), (319, 318, 324, 325), (314, 318, 316, 312), (319, 315, 313, 317), (323, 322, 325, 324), (327, 326, 321, 320), (325, 322, 332, 333), (316, 317, 326, 327), (322, 315, 328, 332), (314, 315, 322, 323), (313, 312, 320, 321), (312, 316, 327, 320), (330, 331, 335, 334), (328, 329, 333, 332), (326, 317, 330, 334), (317, 313, 331, 330), (315, 319, 329, 328), (313, 321, 335, 331), (319, 325, 333, 329), (321, 326, 334, 335), (336, 337, 339, 338), (342, 338, 347, 348), (342, 343, 341, 340), (343, 342, 348, 349), (338, 342, 340, 336), (343, 339, 337, 341), (347, 346, 349, 348), (351, 350, 345, 344), (349, 346, 356, 357), (340, 341, 350, 351), (346, 339, 352, 356), (338, 339, 346, 347), (337, 336, 344, 345), (336, 340, 351, 344), (354, 355, 359, 358), (352, 353, 357, 356), (350, 341, 354, 358), (341, 337, 355, 354), (339, 343, 353, 352), (337, 345, 359, 355), (343, 349, 357, 353), (345, 350, 358, 359), (360, 361, 363, 362), (366, 362, 371, 372), (366, 367, 365, 364), (367, 366, 372, 373), (362, 366, 364, 360), (367, 363, 361, 365), (371, 370, 373, 372), (375, 374, 369, 368), (373, 370, 380, 381), (364, 365, 374, 375), (370, 363, 376, 380), (362, 363, 370, 371), (361, 360, 368, 369), (360, 364, 375, 368), (378, 379, 383, 382), (376, 377, 381, 380), (374, 365, 378, 382), (365, 361, 379, 378), (363, 367, 377, 376), (361, 369, 383, 379), (367, 373, 381, 377), (369, 374, 382, 383), (384, 385, 387, 386), (390, 386, 395, 396), (390, 391, 389, 388), (391, 390, 396, 397), (386, 390, 388, 384), (391, 387, 385, 389), (395, 394, 397, 396), (399, 398, 393, 392), (397, 394, 404, 405), (388, 389, 398, 399), (394, 387, 400, 404), (386, 387, 394, 395), (385, 384, 392, 393), (384, 388, 399, 392), (402, 403, 407, 406), (400, 401, 405, 404), (398, 389, 402, 406), (389, 385, 403, 402), (387, 391, 401, 400), (385, 393, 407, 403), (391, 397, 405, 401), (393, 398, 406, 407), (408, 409, 411, 410), (414, 410, 419, 420), (414, 415, 413, 412), (415, 414, 420, 421), (410, 414, 412, 408), (415, 411, 409, 413), (419, 418, 421, 420), (423, 422, 417, 416), (421, 418, 428, 429), (412, 413, 422, 423), (418, 411, 424, 428), (410, 411, 418, 419), (409, 408, 416, 417), (408, 412, 423, 416), (426, 427, 431, 430), (424, 425, 429, 428), (422, 413, 426, 430), (413, 409, 427, 426), (411, 415, 425, 424), (409, 417, 431, 427), (415, 421, 429, 425), (417, 422, 430, 431), (432, 433, 435, 434), (438, 434, 443, 444), (438, 439, 437, 436), (439, 438, 444, 445), (434, 438, 436, 432), (439, 435, 433, 437), (443, 442, 445, 444), (447, 446, 441, 440), (445, 442, 452, 453), (436, 437, 446, 447), (442, 435, 448, 452), (434, 435, 442, 443), (433, 432, 440, 441), (432, 436, 447, 440), (450, 451, 455, 454), (448, 449, 453, 452), (446, 437, 450, 454), (437, 433, 451, 450), (435, 439, 449, 448), (433, 441, 455, 451), (439, 445, 453, 449), (441, 446, 454, 455), (456, 457, 459, 458), (462, 458, 467, 468), (462, 463, 461, 460), (463, 462, 468, 469), (458, 462, 460, 456), (463, 459, 457, 461), (467, 466, 469, 468), (471, 470, 465, 464), (469, 466, 476, 477), (460, 461, 470, 471), (466, 459, 472, 476), (458, 459, 466, 467), (457, 456, 464, 465), (456, 460, 471, 464), (474, 475, 479, 478), (472, 473, 477, 476), (470, 461, 474, 478), (461, 457, 475, 474), (459, 463, 473, 472), (457, 465, 479, 475), (463, 469, 477, 473), (465, 470, 478, 479), (480, 481, 483, 482), (486, 482, 491, 492), (486, 487, 485, 484), (487, 486, 492, 493), (482, 486, 484, 480), (487, 483, 481, 485), (491, 490, 493, 492), (495, 494, 489, 488), (493, 490, 500, 501), (484, 485, 494, 495), (490, 483, 496, 500), (482, 483, 490, 491), (481, 480, 488, 489), (480, 484, 495, 488), (498, 499, 503, 502), (496, 497, 501, 500), (494, 485, 498, 502), (485, 481, 499, 498), (483, 487, 497, 496), (481, 489, 503, 499), (487, 493, 501, 497), (489, 494, 502, 503), (504, 505, 507, 506), (510, 506, 515, 516), (510, 511, 509, 508), (511, 510, 516, 517), (506, 510, 508, 504), (511, 507, 505, 509), (515, 514, 517, 516), (519, 518, 513, 512), (517, 514, 524, 525), (508, 509, 518, 519), (514, 507, 520, 524), (506, 507, 514, 515), (505, 504, 512, 513), (504, 508, 519, 512), (522, 523, 527, 526), (520, 521, 525, 524), (518, 509, 522, 526), (509, 505, 523, 522), (507, 511, 521, 520), (505, 513, 527, 523), (511, 517, 525, 521), (513, 518, 526, 527), (528, 529, 531, 530), (534, 530, 539, 540), (534, 535, 533, 532), (535, 534, 540, 541), (530, 534, 532, 528), (535, 531, 529, 533), (539, 538, 541, 540), (543, 542, 537, 536), (541, 538, 548, 549), (532, 533, 542, 543), (538, 531, 544, 548), (530, 531, 538, 539), (529, 528, 536, 537), (528, 532, 543, 536), (546, 547, 551, 550), (544, 545, 549, 548), (542, 533, 546, 550), (533, 529, 547, 546), (531, 535, 545, 544), (529, 537, 551, 547), (535, 541, 549, 545), (537, 542, 550, 551), (552, 553, 555, 554), (558, 554, 563, 564), (558, 559, 557, 556), (559, 558, 564, 565), (554, 558, 556, 552), (559, 555, 553, 557), (563, 562, 565, 564), (567, 566, 561, 560), (565, 562, 572, 573), (556, 557, 566, 567), (562, 555, 568, 572), (554, 555, 562, 563), (553, 552, 560, 561), (552, 556, 567, 560), (570, 571, 575, 574), (568, 569, 573, 572), (566, 557, 570, 574), (557, 553, 571, 570), (555, 559, 569, 568), (553, 561, 575, 571), (559, 565, 573, 569), (561, 566, 574, 575), (576, 577, 579, 578), (582, 578, 587, 588), (582, 583, 581, 580), (583, 582, 588, 589), (578, 582, 580, 576), (583, 579, 577, 581), (587, 586, 589, 588), (591, 590, 585, 584), (589, 586, 596, 597), (580, 581, 590, 591), (586, 579, 592, 596), (578, 579, 586, 587), (577, 576, 584, 585), (576, 580, 591, 584), (594, 595, 599, 598), (592, 593, 597, 596), (590, 581, 594, 598), (581, 577, 595, 594), (579, 583, 593, 592), (577, 585, 599, 595), (583, 589, 597, 593), (585, 590, 598, 599), (600, 601, 603, 602), (606, 602, 611, 612), (606, 607, 605, 604), (607, 606, 612, 613), (602, 606, 604, 600), (607, 603, 601, 605), (611, 610, 613, 612), (615, 614, 609, 608), (613, 610, 620, 621), (604, 605, 614, 615), (610, 603, 616, 620), (602, 603, 610, 611), (601, 600, 608, 609), (600, 604, 615, 608), (618, 619, 623, 622), (616, 617, 621, 620), (614, 605, 618, 622), (605, 601, 619, 618), (603, 607, 617, 616), (601, 609, 623, 619), (607, 613, 621, 617), (609, 614, 622, 623), (624, 625, 627, 626), (630, 626, 635, 636), (630, 631, 629, 628), (631, 630, 636, 637), (626, 630, 628, 624), (631, 627, 625, 629), (635, 634, 637, 636), (639, 638, 633, 632), (637, 634, 644, 645), (628, 629, 638, 639), (634, 627, 640, 644), (626, 627, 634, 635), (625, 624, 632, 633), (624, 628, 639, 632), (642, 643, 647, 646), (640, 641, 645, 644), (638, 629, 642, 646), (629, 625, 643, 642), (627, 631, 641, 640), (625, 633, 647, 643), (631, 637, 645, 641), (633, 638, 646, 647), (648, 649, 651, 650), (654, 650, 659, 660), (654, 655, 653, 652), (655, 654, 660, 661), (650, 654, 652, 648), (655, 651, 649, 653), (659, 658, 661, 660), (663, 662, 657, 656), (661, 658, 668, 669), (652, 653, 662, 663), (658, 651, 664, 668), (650, 651, 658, 659), (649, 648, 656, 657), (648, 652, 663, 656), (666, 667, 671, 670), (664, 665, 669, 668), (662, 653, 666, 670), (653, 649, 667, 666), (651, 655, 665, 664), (649, 657, 671, 667), (655, 661, 669, 665), (657, 662, 670, 671), (672, 673, 675, 674), (678, 674, 683, 684), (678, 679, 677, 676), (679, 678, 684, 685), (674, 678, 676, 672), (679, 675, 673, 677), (683, 682, 685, 684), (687, 686, 681, 680), (685, 682, 692, 693), (676, 677, 686, 687), (682, 675, 688, 692), (674, 675, 682, 683), (673, 672, 680, 681), (672, 676, 687, 680), (690, 691, 695, 694), (688, 689, 693, 692), (686, 677, 690, 694), (677, 673, 691, 690), (675, 679, 689, 688), (673, 681, 695, 691), (679, 685, 693, 689), (681, 686, 694, 695), (696, 697, 699, 698), (702, 698, 707, 708), (708, 709, 724, 725), (700, 702, 721, 722), (698, 702, 700, 696), (703, 699, 697, 701), (707, 706, 709, 708), (711, 710, 705, 704), (709, 706, 716, 717), (702, 708, 725, 721), (706, 699, 712, 716), (698, 699, 706, 707), (697, 696, 704, 705), (696, 700, 711, 704), (714, 715, 719, 718), (712, 713, 717, 716), (710, 701, 714, 718), (701, 697, 715, 714), (699, 703, 713, 712), (697, 705, 719, 715), (703, 709, 717, 713), (705, 710, 718, 719), (721, 720, 723, 722), (720, 721, 725, 724), (722, 723, 726, 727), (711, 700, 722, 727), (726, 723, 733, 735), (709, 703, 728, 730), (710, 711, 727, 726), (720, 724, 734, 732), (730, 728, 732, 734), (728, 729, 733, 732), (729, 731, 735, 733), (703, 701, 729, 728), (710, 726, 735, 731), (701, 710, 731, 729), (723, 720, 732, 733), (724, 709, 730, 734), (737, 738, 739, 736), (736, 739, 742, 743), (738, 737, 740, 741), (739, 738, 748, 749), (9, 1, 744, 746), (10, 11, 743, 742), (11, 2, 736, 743), (2, 0, 737, 736), (746, 744, 748, 750), (745, 747, 751, 749), (744, 745, 749, 748), (738, 741, 750, 748), (3, 10, 747, 745), (1, 3, 745, 744), (10, 742, 751, 747), (742, 739, 749, 751)])
me_cube_002.polygons.foreach_set('use_smooth', [True] * 692)
_k = set([(1, 3), (1, 5), (1, 9), (1, 19), (3, 7), (3, 10), (3, 16), (4, 6), (4, 15), (5, 7), (5, 18), (6, 12), (7, 17), (8, 15), (8, 740), (9, 23), (9, 746), (10, 20), (10, 747), (11, 12), (11, 743), (12, 13), (13, 21), (14, 15), (14, 22), (16, 17), (16, 20), (17, 21), (18, 19), (18, 22), (19, 23), (20, 21), (22, 23), (24, 26), (24, 32), (25, 27), (25, 29), (25, 43), (26, 35), (27, 31), (27, 40), (28, 30), (28, 39), (29, 31), (29, 42), (30, 36), (31, 41), (32, 33), (32, 39), (33, 47), (34, 35), (34, 44), (35, 36), (36, 37), (37, 45), (38, 39), (38, 46), (40, 41), (40, 44), (41, 45), (42, 43), (42, 46), (43, 47), (44, 45), (46, 47), (48, 50), (48, 56), (49, 51), (49, 53), (49, 67), (50, 59), (51, 55), (51, 64), (52, 54), (52, 63), (53, 55), (53, 66), (54, 60), (55, 65), (56, 57), (56, 63), (57, 71), (58, 59), (58, 68), (59, 60), (60, 61), (61, 69), (62, 63), (62, 70), (64, 65), (64, 68), (65, 69), (66, 67), (66, 70), (67, 71), (68, 69), (70, 71), (72, 74), (72, 80), (73, 75), (73, 77), (73, 91), (74, 83), (75, 79), (75, 88), (76, 78), (76, 87), (77, 79), (77, 90), (78, 84), (79, 89), (80, 81), (80, 87), (81, 95), (82, 83), (82, 92), (83, 84), (84, 85), (85, 93), (86, 87), (86, 94), (88, 89), (88, 92), (89, 93), (90, 91), (90, 94), (91, 95), (92, 93), (94, 95), (96, 98), (96, 104), (97, 99), (97, 101), (97, 115), (98, 107), (99, 103), (99, 112), (100, 102), (100, 111), (101, 103), (101, 114), (102, 108), (103, 113), (104, 105), (104, 111), (105, 119), (106, 107), (106, 116), (107, 108), (108, 109), (109, 117), (110, 111), (110, 118), (112, 113), (112, 116), (113, 117), (114, 115), (114, 118), (115, 119), (116, 117), (118, 119), (120, 122), (120, 128), (121, 123), (121, 125), (121, 139), (122, 131), (123, 127), (123, 136), (124, 126), (124, 135), (125, 127), (125, 138), (126, 132), (127, 137), (128, 129), (128, 135), (129, 143), (130, 131), (130, 140), (131, 132), (132, 133), (133, 141), (134, 135), (134, 142), (136, 137), (136, 140), (137, 141), (138, 139), (138, 142), (139, 143), (140, 141), (142, 143), (144, 146), (144, 152), (145, 147), (145, 149), (145, 163), (146, 155), (147, 151), (147, 160), (148, 150), (148, 159), (149, 151), (149, 162), (150, 156), (151, 161), (152, 153), (152, 159), (153, 167), (154, 155), (154, 164), (155, 156), (156, 157), (157, 165), (158, 159), (158, 166), (160, 161), (160, 164), (161, 165), (162, 163), (162, 166), (163, 167), (164, 165), (166, 167), (168, 170), (168, 176), (169, 171), (169, 173), (169, 187), (170, 179), (171, 175), (171, 184), (172, 174), (172, 183), (173, 175), (173, 186), (174, 180), (175, 185), (176, 177), (176, 183), (177, 191), (178, 179), (178, 188), (179, 180), (180, 181), (181, 189), (182, 183), (182, 190), (184, 185), (184, 188), (185, 189), (186, 187), (186, 190), (187, 191), (188, 189), (190, 191), (192, 194), (192, 200), (193, 195), (193, 197), (193, 211), (194, 203), (195, 199), (195, 208), (196, 198), (196, 207), (197, 199), (197, 210), (198, 204), (199, 209), (200, 201), (200, 207), (201, 215), (202, 203), (202, 212), (203, 204), (204, 205), (205, 213), (206, 207), (206, 214), (208, 209), (208, 212), (209, 213), (210, 211), (210, 214), (211, 215), (212, 213), (214, 215), (216, 218), (216, 224), (217, 219), (217, 221), (217, 235), (218, 227), (219, 223), (219, 232), (220, 222), (220, 231), (221, 223), (221, 234), (222, 228), (223, 233), (224, 225), (224, 231), (225, 239), (226, 227), (226, 236), (227, 228), (228, 229), (229, 237), (230, 231), (230, 238), (232, 233), (232, 236), (233, 237), (234, 235), (234, 238), (235, 239), (236, 237), (238, 239), (240, 242), (240, 248), (241, 243), (241, 245), (241, 259), (242, 251), (243, 247), (243, 256), (244, 246), (244, 255), (245, 247), (245, 258), (246, 252), (247, 257), (248, 249), (248, 255), (249, 263), (250, 251), (250, 260), (251, 252), (252, 253), (253, 261), (254, 255), (254, 262), (256, 257), (256, 260), (257, 261), (258, 259), (258, 262), (259, 263), (260, 261), (262, 263), (264, 266), (264, 272), (265, 267), (265, 269), (265, 283), (266, 275), (267, 271), (267, 280), (268, 270), (268, 279), (269, 271), (269, 282), (270, 276), (271, 281), (272, 273), (272, 279), (273, 287), (274, 275), (274, 284), (275, 276), (276, 277), (277, 285), (278, 279), (278, 286), (280, 281), (280, 284), (281, 285), (282, 283), (282, 286), (283, 287), (284, 285), (286, 287), (288, 290), (288, 296), (289, 291), (289, 293), (289, 307), (290, 299), (291, 295), (291, 304), (292, 294), (292, 303), (293, 295), (293, 306), (294, 300), (295, 305), (296, 297), (296, 303), (297, 311), (298, 299), (298, 308), (299, 300), (300, 301), (301, 309), (302, 303), (302, 310), (304, 305), (304, 308), (305, 309), (306, 307), (306, 310), (307, 311), (308, 309), (310, 311), (312, 314), (312, 320), (313, 315), (313, 317), (313, 331), (314, 323), (315, 319), (315, 328), (316, 318), (316, 327), (317, 319), (317, 330), (318, 324), (319, 329), (320, 321), (320, 327), (321, 335), (322, 323), (322, 332), (323, 324), (324, 325), (325, 333), (326, 327), (326, 334), (328, 329), (328, 332), (329, 333), (330, 331), (330, 334), (331, 335), (332, 333), (334, 335), (336, 338), (336, 344), (337, 339), (337, 341), (337, 355), (338, 347), (339, 343), (339, 352), (340, 342), (340, 351), (341, 343), (341, 354), (342, 348), (343, 353), (344, 345), (344, 351), (345, 359), (346, 347), (346, 356), (347, 348), (348, 349), (349, 357), (350, 351), (350, 358), (352, 353), (352, 356), (353, 357), (354, 355), (354, 358), (355, 359), (356, 357), (358, 359), (360, 362), (360, 368), (361, 363), (361, 365), (361, 379), (362, 371), (363, 367), (363, 376), (364, 366), (364, 375), (365, 367), (365, 378), (366, 372), (367, 377), (368, 369), (368, 375), (369, 383), (370, 371), (370, 380), (371, 372), (372, 373), (373, 381), (374, 375), (374, 382), (376, 377), (376, 380), (377, 381), (378, 379), (378, 382), (379, 383), (380, 381), (382, 383), (384, 386), (384, 392), (385, 387), (385, 389), (385, 403), (386, 395), (387, 391), (387, 400), (388, 390), (388, 399), (389, 391), (389, 402), (390, 396), (391, 401), (392, 393), (392, 399), (393, 407), (394, 395), (394, 404), (395, 396), (396, 397), (397, 405), (398, 399), (398, 406), (400, 401), (400, 404), (401, 405), (402, 403), (402, 406), (403, 407), (404, 405), (406, 407), (408, 410), (408, 416), (409, 411), (409, 413), (409, 427), (410, 419), (411, 415), (411, 424), (412, 414), (412, 423), (413, 415), (413, 426), (414, 420), (415, 425), (416, 417), (416, 423), (417, 431), (418, 419), (418, 428), (419, 420), (420, 421), (421, 429), (422, 423), (422, 430), (424, 425), (424, 428), (425, 429), (426, 427), (426, 430), (427, 431), (428, 429), (430, 431), (432, 434), (432, 440), (433, 435), (433, 437), (433, 451), (434, 443), (435, 439), (435, 448), (436, 438), (436, 447), (437, 439), (437, 450), (438, 444), (439, 449), (440, 441), (440, 447), (441, 455), (442, 443), (442, 452), (443, 444), (444, 445), (445, 453), (446, 447), (446, 454), (448, 449), (448, 452), (449, 453), (450, 451), (450, 454), (451, 455), (452, 453), (454, 455), (456, 458), (456, 464), (457, 459), (457, 461), (457, 475), (458, 467), (459, 463), (459, 472), (460, 462), (460, 471), (461, 463), (461, 474), (462, 468), (463, 473), (464, 465), (464, 471), (465, 479), (466, 467), (466, 476), (467, 468), (468, 469), (469, 477), (470, 471), (470, 478), (472, 473), (472, 476), (473, 477), (474, 475), (474, 478), (475, 479), (476, 477), (478, 479), (480, 482), (480, 488), (481, 483), (481, 485), (481, 499), (482, 491), (483, 487), (483, 496), (484, 486), (484, 495), (485, 487), (485, 498), (486, 492), (487, 497), (488, 489), (488, 495), (489, 503), (490, 491), (490, 500), (491, 492), (492, 493), (493, 501), (494, 495), (494, 502), (496, 497), (496, 500), (497, 501), (498, 499), (498, 502), (499, 503), (500, 501), (502, 503), (504, 506), (504, 512), (505, 507), (505, 509), (505, 523), (506, 515), (507, 511), (507, 520), (508, 510), (508, 519), (509, 511), (509, 522), (510, 516), (511, 521), (512, 513), (512, 519), (513, 527), (514, 515), (514, 524), (515, 516), (516, 517), (517, 525), (518, 519), (518, 526), (520, 521), (520, 524), (521, 525), (522, 523), (522, 526), (523, 527), (524, 525), (526, 527), (528, 530), (528, 536), (529, 531), (529, 533), (529, 547), (530, 539), (531, 535), (531, 544), (532, 534), (532, 543), (533, 535), (533, 546), (534, 540), (535, 545), (536, 537), (536, 543), (537, 551), (538, 539), (538, 548), (539, 540), (540, 541), (541, 549), (542, 543), (542, 550), (544, 545), (544, 548), (545, 549), (546, 547), (546, 550), (547, 551), (548, 549), (550, 551), (552, 554), (552, 560), (553, 555), (553, 557), (553, 571), (554, 563), (555, 559), (555, 568), (556, 558), (556, 567), (557, 559), (557, 570), (558, 564), (559, 569), (560, 561), (560, 567), (561, 575), (562, 563), (562, 572), (563, 564), (564, 565), (565, 573), (566, 567), (566, 574), (568, 569), (568, 572), (569, 573), (570, 571), (570, 574), (571, 575), (572, 573), (574, 575), (576, 578), (576, 584), (577, 579), (577, 581), (577, 595), (578, 587), (579, 583), (579, 592), (580, 582), (580, 591), (581, 583), (581, 594), (582, 588), (583, 593), (584, 585), (584, 591), (585, 599), (586, 587), (586, 596), (587, 588), (588, 589), (589, 597), (590, 591), (590, 598), (592, 593), (592, 596), (593, 597), (594, 595), (594, 598), (595, 599), (596, 597), (598, 599), (600, 602), (600, 608), (601, 603), (601, 605), (601, 619), (602, 611), (603, 607), (603, 616), (604, 606), (604, 615), (605, 607), (605, 618), (606, 612), (607, 617), (608, 609), (608, 615), (609, 623), (610, 611), (610, 620), (611, 612), (612, 613), (613, 621), (614, 615), (614, 622), (616, 617), (616, 620), (617, 621), (618, 619), (618, 622), (619, 623), (620, 621), (622, 623), (624, 626), (624, 632), (625, 627), (625, 629), (625, 643), (626, 635), (627, 631), (627, 640), (628, 630), (628, 639), (629, 631), (629, 642), (630, 636), (631, 641), (632, 633), (632, 639), (633, 647), (634, 635), (634, 644), (635, 636), (636, 637), (637, 645), (638, 639), (638, 646), (640, 641), (640, 644), (641, 645), (642, 643), (642, 646), (643, 647), (644, 645), (646, 647), (648, 650), (648, 656), (649, 651), (649, 653), (649, 667), (650, 659), (651, 655), (651, 664), (652, 654), (652, 663), (653, 655), (653, 666), (654, 660), (655, 665), (656, 657), (656, 663), (657, 671), (658, 659), (658, 668), (659, 660), (660, 661), (661, 669), (662, 663), (662, 670), (664, 665), (664, 668), (665, 669), (666, 667), (666, 670), (667, 671), (668, 669), (670, 671), (672, 674), (672, 680), (673, 675), (673, 677), (673, 691), (674, 683), (675, 679), (675, 688), (676, 678), (676, 687), (677, 679), (677, 690), (678, 684), (679, 689), (680, 681), (680, 687), (681, 695), (682, 683), (682, 692), (683, 684), (684, 685), (685, 693), (686, 687), (686, 694), (688, 689), (688, 692), (689, 693), (690, 691), (690, 694), (691, 695), (692, 693), (694, 695), (696, 698), (696, 704), (697, 699), (697, 701), (697, 715), (698, 707), (699, 703), (699, 712), (701, 703), (701, 710), (701, 714), (703, 709), (703, 713), (704, 705), (704, 711), (705, 719), (706, 707), (706, 716), (707, 708), (708, 725), (709, 717), (709, 730), (710, 718), (710, 731), (711, 727), (712, 713), (712, 716), (713, 717), (714, 715), (714, 718), (715, 719), (716, 717), (718, 719), (721, 722), (721, 725), (722, 727), (724, 725), (724, 734), (726, 727), (726, 735), (728, 729), (728, 730), (729, 731), (730, 734), (731, 735), (732, 733), (732, 734), (733, 735), (736, 737), (736, 743), (737, 740), (740, 741), (741, 750), (742, 743), (742, 751), (744, 745), (744, 746), (745, 747), (746, 750), (747, 751), (748, 749), (748, 750), (749, 751)])
me_cube_002.attributes.new('sharp_edge', 'BOOLEAN', 'EDGE').data.foreach_set('value', [ (min(e.vertices), max(e.vertices)) in _k for e in me_cube_002.edges])
_uv = me_cube_002.uv_layers.new(name='UVMap')
_uv.uv.foreach_set('vector', [0.5449, 0.5187, 0.5449, 0.4685, 0.549, 0.4685, 0.549, 0.5187, 0.6775, 0.3177, 0.7187, 0.3161, 0.7165, 0.3242, 0.6783, 0.3261, 0.1624, 0.5187, 0.1624, 0.4685, 0.2116, 0.4685, 0.2116, 0.5187, 0.1624, 0.4685, 0.1624, 0.5187, 0.1541, 0.5187, 0.1541, 0.4685, 0.7187, 0.3161, 0.6775, 0.3177, 0.6725, 0.2677, 0.7313, 0.2675, 0.2704, 0.8422, 0.2689, 0.8835, 0.2204, 0.8963, 0.2204, 0.8375, 0.3506, 0.8432, 0.3506, 0.793, 0.3884, 0.793, 0.3884, 0.8432, 0.4836, 0.5187, 0.4836, 0.4685, 0.5449, 0.4685, 0.5449, 0.5187, 0.3884, 0.793, 0.3506, 0.793, 0.3506, 0.7568, 0.3884, 0.7568, 0.2116, 0.5187, 0.2116, 0.4685, 0.2198, 0.4685, 0.2198, 0.5187, 0.9471, 0.431, 0.9388, 0.431, 0.9388, 0.3948, 0.9471, 0.3948, 0.549, 0.4685, 0.5449, 0.4685, 0.5449, 0.4353, 0.549, 0.4353, 0.7313, 0.2675, 0.7335, 0.2593, 0.7374, 0.2604, 0.7353, 0.2685, 0.7313, 0.2675, 0.6725, 0.2677, 0.6717, 0.2593, 0.7335, 0.2593, 0.08262, 0.4497, 0.08239, 0.5085, 0.07425, 0.5107, 0.07425, 0.4489, 0.1311, 0.9444, 0.1311, 0.9032, 0.1395, 0.9037, 0.1391, 0.942, 0.2198, 0.4685, 0.2116, 0.4685, 0.2116, 0.4322, 0.2198, 0.4322, 0.9026, 0.4041, 0.9026, 0.3458, 0.9388, 0.3458, 0.9388, 0.4041, 0.7348, 0.9967, 0.7348, 0.9559, 0.771, 0.9559, 0.771, 0.9967, 0.947, 0.6907, 0.9387, 0.6907, 0.9387, 0.6545, 0.947, 0.6545, 0.1624, 0.4685, 0.1541, 0.4685, 0.1541, 0.4322, 0.1624, 0.4322, 0.5449, 0.4685, 0.4836, 0.4685, 0.4836, 0.4322, 0.5449, 0.4322, 0.2286, 0.5187, 0.2286, 0.4685, 0.2778, 0.4685, 0.2778, 0.5187, 0.08683, 0.8397, 0.1362, 0.8397, 0.136, 0.8481, 0.08688, 0.8481, 0.09464, 0.6051, 0.09464, 0.5549, 0.1435, 0.5549, 0.1435, 0.6051, 0.09464, 0.5549, 0.09464, 0.6051, 0.08645, 0.6051, 0.08645, 0.5549, 0.1362, 0.8397, 0.08683, 0.8397, 0.0865, 0.7895, 0.1375, 0.7895, 3.229e-09, 0.9394, 1.543e-05, 0.89, 0.05022, 0.8887, 0.05022, 0.9397, 0.7304, 0.2593, 0.7304, 0.2091, 0.778, 0.2091, 0.778, 0.2593, 0.1541, 0.768, 0.1541, 0.7177, 0.2039, 0.7177, 0.2039, 0.768, 0.778, 0.2091, 0.7304, 0.2091, 0.7304, 0.1729, 0.778, 0.1729, 0.1435, 0.6051, 0.1435, 0.5549, 0.1517, 0.5549, 0.1517, 0.6051, 0.2861, 0.4685, 0.2778, 0.4685, 0.2778, 0.4322, 0.2861, 0.4322, 0.2778, 0.5187, 0.2778, 0.4685, 0.2861, 0.4685, 0.2861, 0.5187, 0.2286, 0.4685, 0.2286, 0.5187, 0.2204, 0.5187, 0.2204, 0.4685, 0.1375, 0.7895, 0.0865, 0.7895, 0.08645, 0.781, 0.1377, 0.781, 0.05707, 0.8119, 0.05708, 0.7609, 0.06549, 0.7607, 0.06549, 0.812, 0.2864, 0.8953, 0.2864, 0.9447, 0.278, 0.9447, 0.278, 0.8955, 0.1517, 0.5549, 0.1435, 0.5549, 0.1435, 0.5187, 0.1517, 0.5187, 0.9736, 0.2593, 0.9736, 0.3088, 0.9374, 0.3088, 0.9374, 0.2593, 0.7067, 0.9405, 0.7067, 0.9885, 0.6705, 0.9885, 0.6705, 0.9405, 0.2286, 0.4685, 0.2204, 0.4685, 0.2204, 0.4322, 0.2286, 0.4322, 0.09464, 0.5549, 0.08645, 0.5549, 0.08645, 0.5187, 0.09464, 0.5187, 0.2039, 0.7177, 0.1541, 0.7177, 0.1541, 0.6815, 0.2039, 0.6815, 0.1623, 0.6051, 0.1623, 0.5549, 0.2112, 0.5549, 0.2112, 0.6051, 0.6193, 0.8367, 0.6704, 0.8367, 0.6705, 0.8451, 0.619, 0.8451, 0.4415, 0.08645, 0.4415, 0.03622, 0.4908, 0.03622, 0.4908, 0.08645, 0.4415, 0.03622, 0.4415, 0.08645, 0.4332, 0.08645, 0.4332, 0.03622, 0.6704, 0.8367, 0.6193, 0.8367, 0.6207, 0.7865, 0.67, 0.7864, 0.9326, 0.778, 0.9326, 0.8292, 0.8824, 0.8287, 0.8824, 0.7794, 0.7126, 0.6051, 0.7126, 0.5549, 0.7625, 0.5549, 0.7625, 0.6051, 0.08645, 0.781, 0.08645, 0.7308, 0.134, 0.7308, 0.134, 0.781, 0.7625, 0.5549, 0.7126, 0.5549, 0.7126, 0.5187, 0.7625, 0.5187, 0.4908, 0.08645, 0.4908, 0.03622, 0.499, 0.03622, 0.499, 0.08645, 0.2194, 0.5549, 0.2112, 0.5549, 0.2112, 0.5187, 0.2194, 0.5187, 0.2112, 0.6051, 0.2112, 0.5549, 0.2194, 0.5549, 0.2194, 0.6051, 0.1623, 0.5549, 0.1623, 0.6051, 0.1541, 0.6051, 0.1541, 0.5549, 0.67, 0.7864, 0.6207, 0.7865, 0.6209, 0.778, 0.6699, 0.778, 0.5596, 0.8957, 0.5596, 0.945, 0.5512, 0.945, 0.5512, 0.896, 0.7259, 0.8086, 0.7259, 0.7575, 0.7343, 0.7572, 0.7343, 0.8087, 0.499, 0.03622, 0.4908, 0.03622, 0.4908, 4.291e-08, 0.499, 2.567e-08, 0.4869, 0.9456, 0.4869, 0.9934, 0.4507, 0.9934, 0.4507, 0.9456, 0.08645, 0.9144, 0.08645, 0.9641, 0.05022, 0.9641, 0.05022, 0.9144, 0.1623, 0.5549, 0.1541, 0.5549, 0.1541, 0.5187, 0.1623, 0.5187, 0.4415, 0.03622, 0.4332, 0.03622, 0.4332, 1.953e-09, 0.4415, 3.86e-08, 0.134, 0.7308, 0.08645, 0.7308, 0.08645, 0.6946, 0.134, 0.6946, 0.0947, 0.5187, 0.0947, 0.4685, 0.144, 0.4685, 0.144, 0.5187, 0.2884, 0.8154, 0.3459, 0.8152, 0.3466, 0.8236, 0.2866, 0.8236, 0.3629, 0.2593, 0.3629, 0.2091, 0.4128, 0.2091, 0.4128, 0.2593, 0.3629, 0.2091, 0.3629, 0.2593, 0.3545, 0.2593, 0.3545, 0.2091, 0.3459, 0.8152, 0.2884, 0.8154, 0.2989, 0.7663, 0.3416, 0.7652, 0.8381, 0.8451, 0.8381, 0.9025, 0.7881, 0.8984, 0.789, 0.8557, 0.5622, 0.1729, 0.5622, 0.1227, 0.6216, 0.1227, 0.6216, 0.1729, 0.8149, 0.5187, 0.8149, 0.4685, 0.8547, 0.4685, 0.8547, 0.5187, 0.6216, 0.1227, 0.5622, 0.1227, 0.5622, 0.08645, 0.6216, 0.08645, 0.4128, 0.2593, 0.4128, 0.2091, 0.4212, 0.2091, 0.4212, 0.2593, 0.1522, 0.4685, 0.144, 0.4685, 0.144, 0.4322, 0.1522, 0.4322, 0.144, 0.5187, 0.144, 0.4685, 0.1522, 0.4685, 0.1522, 0.5187, 0.0947, 0.4685, 0.0947, 0.5187, 0.08645, 0.5187, 0.08645, 0.4685, 0.3416, 0.7652, 0.2989, 0.7663, 0.3006, 0.758, 0.3409, 0.7568, 0.8411, 0.9025, 0.8411, 0.9452, 0.8327, 0.9447, 0.8329, 0.9045, 0.1408, 0.6643, 0.1409, 0.6069, 0.1492, 0.6051, 0.1492, 0.6651, 0.4212, 0.2091, 0.4128, 0.2091, 0.4128, 0.1729, 0.4212, 0.1729, 0.6034, 0.9558, 0.6034, 0.9979, 0.5672, 0.9979, 0.5672, 0.9558, 0.5512, 0.8957, 0.5512, 0.9527, 0.515, 0.9527, 0.515, 0.8957, 0.0947, 0.4685, 0.08645, 0.4685, 0.08645, 0.4322, 0.0947, 0.4322, 0.3629, 0.2091, 0.3545, 0.2091, 0.3545, 0.1729, 0.3629, 0.1729, 0.8547, 0.4685, 0.8149, 0.4685, 0.8149, 0.4322, 0.8547, 0.4322, 0.3628, 0.3458, 0.3628, 0.2956, 0.4128, 0.2956, 0.4128, 0.3458, 0.5151, 0.7508, 0.5678, 0.7608, 0.5698, 0.7689, 0.5151, 0.7592, 0.485, 0.6051, 0.485, 0.5549, 0.5322, 0.5549, 0.5322, 0.6051, 0.485, 0.5549, 0.485, 0.6051, 0.4771, 0.6051, 0.4771, 0.5549, 0.5678, 0.7608, 0.5151, 0.7508, 0.5151, 0.7005, 0.5557, 0.712, 0.7198, 0.836, 0.7198, 0.8896, 0.6742, 0.8686, 0.6705, 0.8266, 0.6216, 0.778, 0.6216, 0.7278, 0.6705, 0.7278, 0.6705, 0.778, 0.8698, 0.6916, 0.8698, 0.6414, 0.9025, 0.6414, 0.9025, 0.6916, 0.6705, 0.7278, 0.6216, 0.7278, 0.6216, 0.6916, 0.6705, 0.6916, 0.5322, 0.6051, 0.5322, 0.5549, 0.5402, 0.5549, 0.5402, 0.6051, 0.4212, 0.2956, 0.4128, 0.2956, 0.4128, 0.2593, 0.4212, 0.2593, 0.4128, 0.3458, 0.4128, 0.2956, 0.4212, 0.2956, 0.4212, 0.3458, 0.3628, 0.2956, 0.3628, 0.3458, 0.3544, 0.3458, 0.3544, 0.2956, 0.5557, 0.712, 0.5151, 0.7005, 0.5151, 0.6921, 0.5536, 0.7039, 0.2204, 0.684, 0.2195, 0.7261, 0.2123, 0.7218, 0.2123, 0.6815, 0.278, 0.7376, 0.278, 0.684, 0.2863, 0.6856, 0.2857, 0.7411, 0.5402, 0.5549, 0.5322, 0.5549, 0.5322, 0.5187, 0.5402, 0.5187, 0.959, 0.6049, 0.9241, 0.6049, 0.9241, 0.5687, 0.959, 0.5687, 0.1541, 0.9924, 0.1541, 0.9458, 0.1903, 0.9458, 0.1903, 0.9924, 0.3628, 0.2956, 0.3544, 0.2956, 0.3544, 0.2593, 0.3628, 0.2593, 0.485, 0.5549, 0.4771, 0.5549, 0.4771, 0.5187, 0.485, 0.5187, 0.9025, 0.6414, 0.8698, 0.6414, 0.8698, 0.6051, 0.9025, 0.6051, 0.4218, 0.6051, 0.4218, 0.5549, 0.4691, 0.5549, 0.4691, 0.6051, 0.2215, 0.8291, 0.2682, 0.8287, 0.2672, 0.837, 0.2217, 0.8375, 0.3606, 0.5187, 0.3606, 0.4685, 0.4097, 0.4685, 0.4097, 0.5187, 0.3606, 0.4685, 0.3606, 0.5187, 0.3523, 0.5187, 0.3523, 0.4685, 0.2682, 0.8287, 0.2215, 0.8291, 0.2205, 0.7789, 0.2742, 0.7788, 0.9225, 0.0009274, 0.9222, 0.0476, 0.8723, 0.0537, 0.8723, -3.043e-08, 0.778, 0.2593, 0.778, 0.2091, 0.8227, 0.2091, 0.8227, 0.2593, 0.4614, 0.6916, 0.4614, 0.6414, 0.5151, 0.6414, 0.5151, 0.6916, 0.8227, 0.2091, 0.778, 0.2091, 0.778, 0.1729, 0.8227, 0.1729, 0.4097, 0.5187, 0.4097, 0.4685, 0.418, 0.4685, 0.418, 0.5187, 0.4771, 0.5549, 0.4691, 0.5549, 0.4691, 0.5187, 0.4771, 0.5187, 0.4691, 0.6051, 0.4691, 0.5549, 0.4771, 0.5549, 0.4771, 0.6051, 0.4218, 0.5549, 0.4218, 0.6051, 0.4139, 0.6051, 0.4139, 0.5549, 0.2742, 0.7788, 0.2205, 0.7789, 0.2204, 0.7704, 0.2753, 0.7704, 0.1492, 0.7226, 0.1491, 0.7763, 0.1408, 0.7773, 0.1408, 0.7225, 0.771, 0.9476, 0.771, 0.9009, 0.7794, 0.901, 0.7793, 0.9465, 0.418, 0.4685, 0.4097, 0.4685, 0.4097, 0.4322, 0.418, 0.4322, 0.1227, 0.9032, 0.1227, 0.9558, 0.08645, 0.9558, 0.08645, 0.9032, 0.9966, 0.5187, 0.9966, 0.5644, 0.9603, 0.5644, 0.9603, 0.5187, 0.4218, 0.5549, 0.4139, 0.5549, 0.4139, 0.5187, 0.4218, 0.5187, 0.3606, 0.4685, 0.3523, 0.4685, 0.3523, 0.4322, 0.3606, 0.4322, 0.5151, 0.6414, 0.4614, 0.6414, 0.4614, 0.6051, 0.5151, 0.6051, 0.2949, 0.5187, 0.2949, 0.4685, 0.3441, 0.4685, 0.3441, 0.5187, 0.4036, 0.6087, 0.4042, 0.6742, 0.396, 0.676, 0.396, 0.6051, 0.09274, 0.1729, 0.09274, 0.1227, 0.1302, 0.1227, 0.1302, 0.1729, 0.09274, 0.1227, 0.09274, 0.1729, 0.08645, 0.1729, 0.08645, 0.1227, 0.4042, 0.6742, 0.4036, 0.6087, 0.4491, 0.6299, 0.4532, 0.6634, 0.3358, 0.8236, 0.3358, 0.8891, 0.2866, 0.8787, 0.2905, 0.8453, 0.4871, 0.3458, 0.4871, 0.2956, 0.5524, 0.2956, 0.5524, 0.3458, 0.1365, 0.1729, 0.1365, 0.1227, 0.1642, 0.1227, 0.1642, 0.1729, 0.5524, 0.2956, 0.4871, 0.2956, 0.4871, 0.2593, 0.5524, 0.2593, 0.1302, 0.1729, 0.1302, 0.1227, 0.1365, 0.1227, 0.1365, 0.1729, 0.3523, 0.4685, 0.3441, 0.4685, 0.3441, 0.4322, 0.3523, 0.4322, 0.3441, 0.5187, 0.3441, 0.4685, 0.3523, 0.4685, 0.3523, 0.5187, 0.2949, 0.4685, 0.2949, 0.5187, 0.2866, 0.5187, 0.2866, 0.4685, 0.4532, 0.6634, 0.4491, 0.6299, 0.4567, 0.6335, 0.4614, 0.6616, 0.06545, 0.812, 0.06545, 0.8456, 0.05707, 0.8448, 0.05832, 0.8164, 0.06704, 0.3209, 0.06764, 0.2554, 0.07527, 0.2519, 0.07527, 0.3228, 0.1365, 0.1227, 0.1302, 0.1227, 0.1302, 0.08645, 0.1365, 0.08645, 0.9587, 0.7776, 0.9263, 0.7776, 0.9263, 0.7413, 0.9587, 0.7413, 0.1531, 0.1227, 0.09274, 0.1227, 0.09274, 0.08645, 0.1531, 0.08645, 0.2949, 0.4685, 0.2866, 0.4685, 0.2866, 0.4322, 0.2949, 0.4322, 0.09274, 0.1227, 0.08645, 0.1227, 0.08645, 0.08645, 0.09274, 0.08645, 0.1642, 0.1227, 0.1365, 0.1227, 0.1365, 0.08645, 0.1642, 0.08645, 0.6359, 0.1729, 0.6359, 0.1227, 0.6731, 0.1227, 0.6731, 0.1729, 0.09327, 0.6101, 0.09227, 0.6885, 0.08645, 0.6946, 0.08645, 0.6051, 0.6761, 0.4322, 0.6761, 0.382, 0.7143, 0.382, 0.7143, 0.4322, 0.6761, 0.382, 0.6761, 0.4322, 0.6697, 0.4322, 0.6697, 0.382, 0.09227, 0.6885, 0.09327, 0.6101, 0.134, 0.6395, 0.127, 0.6522, 0.8824, 0.778, 0.8824, 0.8565, 0.8481, 0.8197, 0.8413, 0.8069, 0.0, 0.0, 0.05022, -3.792e-09, 0.05022, 0.08906, 1.87e-08, 0.08906, 0.6216, 0.1729, 0.6216, 0.1227, 0.6296, 0.1227, 0.6296, 0.1729, 0.05022, 0.08906, 0.05022, -3.792e-09, 0.08645, -6.527e-09, 0.08645, 0.08906, 0.7143, 0.4322, 0.7143, 0.382, 0.7207, 0.382, 0.7207, 0.4322, 0.6793, 0.1227, 0.6731, 0.1227, 0.6731, 0.08645, 0.6793, 0.08645, 0.6731, 0.1729, 0.6731, 0.1227, 0.6793, 0.1227, 0.6793, 0.1729, 0.6359, 0.1227, 0.6359, 0.1729, 0.6296, 0.1729, 0.6296, 0.1227, 0.127, 0.6522, 0.134, 0.6395, 0.1408, 0.6444, 0.1328, 0.6461, 0.07546, 0.3228, 0.07367, 0.3371, 0.07252, 0.3288, 0.06704, 0.3228, 0.0772, 0.1724, 0.0762, 0.09399, 0.08302, 0.08906, 0.08302, 0.1785, 0.7207, 0.382, 0.7143, 0.382, 0.7143, 0.3458, 0.7207, 0.3458, 0.07471, 0.5937, 0.06272, 0.5937, 0.06272, 0.5575, 0.07471, 0.5575, 0.8664, 0.4238, 0.8664, 0.3458, 0.9026, 0.3458, 0.9026, 0.4238, 0.6359, 0.1227, 0.6296, 0.1227, 0.6296, 0.08645, 0.6359, 0.08645, 0.6761, 0.382, 0.6697, 0.382, 0.6697, 0.3458, 0.6761, 0.3458, 0.6296, 0.1227, 0.6216, 0.1227, 0.6216, 0.08645, 0.6296, 0.08645, 0.1214, 0.08645, 0.1214, 0.03622, 0.1599, 0.03622, 0.1599, 0.08645, 0.7331, 0.6998, 0.6724, 0.6998, 0.6705, 0.6916, 0.7348, 0.6916, 0.5698, 0.2593, 0.5698, 0.2091, 0.6158, 0.2091, 0.6158, 0.2593, 0.5698, 0.2091, 0.5698, 0.2593, 0.5621, 0.2593, 0.5621, 0.2091, 0.6724, 0.6998, 0.7331, 0.6998, 0.7228, 0.749, 0.6838, 0.7487, 0.2033, 0.835, 0.2033, 0.8956, 0.1544, 0.8842, 0.1541, 0.8451, 5.17e-09, 0.6942, 9.561e-09, 0.644, 0.05169, 0.644, 0.05169, 0.6942, 0.08645, 0.08645, 0.08645, 0.03622, 0.1149, 0.03622, 0.1149, 0.08645, 0.05169, 0.644, 9.561e-09, 0.644, 1.273e-08, 0.6077, 0.05169, 0.6077, 0.6158, 0.2593, 0.6158, 0.2091, 0.6235, 0.2091, 0.6235, 0.2593, 0.1664, 0.03622, 0.1599, 0.03622, 0.1599, 5.388e-08, 0.1664, 1.796e-08, 0.1599, 0.08645, 0.1599, 0.03622, 0.1664, 0.03622, 0.1664, 0.08645, 0.1214, 0.03622, 0.1214, 0.08645, 0.1149, 0.08645, 0.1149, 0.03622, 0.6838, 0.7487, 0.7228, 0.749, 0.7211, 0.7572, 0.6857, 0.7569, 0.7341, 0.9093, 0.7341, 0.9484, 0.726, 0.9464, 0.7259, 0.911, 0.07429, 0.447, 0.07425, 0.3863, 0.08249, 0.3846, 0.08249, 0.4489, 0.6235, 0.2091, 0.6158, 0.2091, 0.6158, 0.1729, 0.6235, 0.1729, 0.969, 0.345, 0.9374, 0.345, 0.9374, 0.3088, 0.969, 0.3088, 0.1599, 0.03622, 0.1115, 0.03622, 0.1115, 7.185e-08, 0.1599, 5.388e-08, 0.1214, 0.03622, 0.1149, 0.03622, 0.1149, 0.0, 0.1214, 4.79e-08, 0.5698, 0.2091, 0.5621, 0.2091, 0.5621, 0.1729, 0.5698, 0.1729, 0.1149, 0.03622, 0.08645, 0.03622, 0.08645, 8.981e-08, 0.1149, 0.0, 0.5601, 0.3458, 0.5601, 0.2956, 0.6061, 0.2956, 0.6061, 0.3458, 0.8223, 0.527, 0.7642, 0.5269, 0.7625, 0.5187, 0.8232, 0.5187, 0.3088, 0.08645, 0.3088, 0.03622, 0.3589, 0.03622, 0.3589, 0.08645, 0.3088, 0.03622, 0.3088, 0.08645, 0.3005, 0.08645, 0.3005, 0.03622, 0.7642, 0.5269, 0.8223, 0.527, 0.8165, 0.5769, 0.7748, 0.576, 0.3385, 0.9013, 0.3385, 0.8432, 0.3875, 0.8539, 0.3884, 0.8957, 0.5644, 0.08645, 0.5644, 0.03622, 0.6237, 0.03622, 0.6237, 0.08645, 0.8264, 0.3458, 0.8264, 0.2956, 0.8647, 0.2956, 0.8647, 0.3458, 0.6237, 0.03622, 0.5644, 0.03622, 0.5644, 5.987e-09, 0.6237, 0.0, 0.3589, 0.08645, 0.3589, 0.03622, 0.3672, 0.03622, 0.3672, 0.08645, 0.6138, 0.2956, 0.6061, 0.2956, 0.6061, 0.2593, 0.6138, 0.2593, 0.6061, 0.3458, 0.6061, 0.2956, 0.6138, 0.2956, 0.6138, 0.3458, 0.5601, 0.2956, 0.5601, 0.3458, 0.5524, 0.3458, 0.5524, 0.2956, 0.7748, 0.576, 0.8165, 0.5769, 0.8156, 0.5853, 0.7766, 0.5842, 0.1227, 0.9449, 0.1227, 0.9032, 0.1309, 0.9051, 0.1311, 0.9442, 0.07411, 0.4508, 0.07425, 0.5088, 0.06588, 0.5098, 0.06588, 0.449, 0.3672, 0.03622, 0.3589, 0.03622, 0.3589, 1.341e-08, 0.3672, 4.408e-08, 0.08645, 0.9968, 0.08645, 0.9558, 0.1227, 0.9558, 0.1227, 0.9968, 0.2204, 0.9529, 0.2204, 0.8963, 0.2566, 0.8963, 0.2566, 0.9529, 0.5601, 0.2956, 0.5524, 0.2956, 0.5524, 0.2593, 0.5601, 0.2593, 0.3088, 0.03622, 0.3005, 0.03622, 0.3005, 2.627e-08, 0.3088, -2.936e-09, 0.8647, 0.2956, 0.8264, 0.2956, 0.8264, 0.2593, 0.8647, 0.2593, 0.3066, 0.1729, 0.3066, 0.1227, 0.3567, 0.1227, 0.3567, 0.1729, 0.876, 0.7, 0.8256, 0.7, 0.8255, 0.6916, 0.8761, 0.6916, 0.2291, 0.3458, 0.2291, 0.2956, 0.2792, 0.2956, 0.2792, 0.3458, 0.2291, 0.2956, 0.2291, 0.3458, 0.2208, 0.3458, 0.2208, 0.2956, 0.8256, 0.7, 0.876, 0.7, 0.8757, 0.7502, 0.8257, 0.7502, 0.4507, 0.9456, 0.4507, 0.8952, 0.5009, 0.8954, 0.5009, 0.9453, 0.6793, 0.1729, 0.6793, 0.1227, 0.7296, 0.1227, 0.7296, 0.1729, 0.7205, 0.5187, 0.7205, 0.4685, 0.7701, 0.4685, 0.7701, 0.5187, 0.7296, 0.1227, 0.6793, 0.1227, 0.6793, 0.08645, 0.7296, 0.08645, 0.2792, 0.3458, 0.2792, 0.2956, 0.2876, 0.2956, 0.2876, 0.3458, 0.365, 0.1227, 0.3567, 0.1227, 0.3567, 0.08645, 0.365, 0.08645, 0.3567, 0.1729, 0.3567, 0.1227, 0.365, 0.1227, 0.365, 0.1729, 0.3066, 0.1227, 0.3066, 0.1729, 0.2983, 0.1729, 0.2983, 0.1227, 0.8257, 0.7502, 0.8757, 0.7502, 0.8757, 0.7586, 0.8258, 0.7586, 0.278, 0.8953, 0.278, 0.8453, 0.2864, 0.8454, 0.2864, 0.8953, 0.5129, 0.8244, 0.5129, 0.8748, 0.5045, 0.8749, 0.5045, 0.8243, 0.2876, 0.2956, 0.2792, 0.2956, 0.2792, 0.2593, 0.2876, 0.2593, 0.9639, 0.9071, 0.9639, 0.9568, 0.9277, 0.9568, 0.9277, 0.9071, 0.9237, 0.223, 0.9237, 0.1729, 0.9599, 0.1729, 0.9599, 0.223, 0.3066, 0.1227, 0.2983, 0.1227, 0.2983, 0.08645, 0.3066, 0.08645, 0.2291, 0.2956, 0.2208, 0.2956, 0.2208, 0.2593, 0.2291, 0.2593, 0.7701, 0.4685, 0.7205, 0.4685, 0.7205, 0.4322, 0.7701, 0.4322, 0.296, 0.3458, 0.296, 0.2956, 0.346, 0.2956, 0.346, 0.3458, 0.8734, 0.1813, 0.8227, 0.1813, 0.8227, 0.1729, 0.8734, 0.1729, 0.296, 0.2593, 0.296, 0.2091, 0.3461, 0.2091, 0.3461, 0.2593, 0.296, 0.2091, 0.296, 0.2593, 0.2876, 0.2593, 0.2876, 0.2091, 0.8227, 0.1813, 0.8734, 0.1813, 0.8729, 0.2315, 0.8231, 0.2315, 0.8912, 0.4829, 0.8912, 0.4322, 0.9414, 0.4326, 0.9414, 0.4824, 0.6748, 0.6916, 0.6748, 0.6414, 0.7254, 0.6414, 0.7254, 0.6916, 0.7207, 0.4322, 0.7207, 0.382, 0.7701, 0.382, 0.7701, 0.4322, 0.7254, 0.6414, 0.6748, 0.6414, 0.6748, 0.6051, 0.7254, 0.6051, 0.3461, 0.2593, 0.3461, 0.2091, 0.3545, 0.2091, 0.3545, 0.2593, 0.3544, 0.2956, 0.346, 0.2956, 0.346, 0.2593, 0.3544, 0.2593, 0.346, 0.3458, 0.346, 0.2956, 0.3544, 0.2956, 0.3544, 0.3458, 0.296, 0.2956, 0.296, 0.3458, 0.2876, 0.3458, 0.2876, 0.2956, 0.8231, 0.2315, 0.8729, 0.2315, 0.8729, 0.24, 0.8232, 0.24, 0.2094, 0.9197, 0.2094, 0.8699, 0.2178, 0.8699, 0.2178, 0.9196, 0.2178, 0.8192, 0.2178, 0.8698, 0.2094, 0.8699, 0.2094, 0.8191, 0.3545, 0.2091, 0.3461, 0.2091, 0.3461, 0.1729, 0.3545, 0.1729, 0.9326, 0.8277, 0.9326, 0.778, 0.9688, 0.778, 0.9688, 0.8277, 0.9225, 0.05037, 0.9225, -7.572e-09, 0.9588, -5.988e-09, 0.9588, 0.05037, 0.296, 0.2956, 0.2876, 0.2956, 0.2876, 0.2593, 0.296, 0.2593, 0.296, 0.2091, 0.2876, 0.2091, 0.2876, 0.1729, 0.296, 0.1729, 0.7701, 0.382, 0.7207, 0.382, 0.7207, 0.3458, 0.7701, 0.3458, 0.008402, 0.3484, 0.008402, 0.2982, 0.05852, 0.2982, 0.05852, 0.3484, 0.8662, 0.3542, 0.8153, 0.3542, 0.8152, 0.3458, 0.8664, 0.3458, 0.2419, 0.08645, 0.2419, 0.03622, 0.292, 0.03622, 0.292, 0.08645, 0.2419, 0.03622, 0.2419, 0.08645, 0.2334, 0.08645, 0.2334, 0.03622, 0.8153, 0.3542, 0.8662, 0.3542, 0.8654, 0.4044, 0.8159, 0.4044, 0.2866, 0.9401, 0.2866, 0.8891, 0.3369, 0.8897, 0.3369, 0.9392, 0.6615, 0.6051, 0.6615, 0.5549, 0.7126, 0.5549, 0.7126, 0.6051, 0.7254, 0.6916, 0.7254, 0.6414, 0.7745, 0.6414, 0.7745, 0.6916, 0.7126, 0.5549, 0.6615, 0.5549, 0.6615, 0.5187, 0.7126, 0.5187, 0.292, 0.08645, 0.292, 0.03622, 0.3005, 0.03622, 0.3005, 0.08645, 0.06692, 0.2982, 0.05852, 0.2982, 0.05852, 0.262, 0.06692, 0.262, 0.05852, 0.3484, 0.05852, 0.2982, 0.06692, 0.2982, 0.06692, 0.3484, 0.008402, 0.2982, 0.008402, 0.3484, 0.0, 0.3484, 0.0, 0.2982, 0.8159, 0.4044, 0.8654, 0.4044, 0.8652, 0.4128, 0.816, 0.4128, 0.4395, 0.9394, 0.4395, 0.8899, 0.4479, 0.89, 0.4479, 0.9392, 0.2178, 0.7681, 0.2178, 0.819, 0.2094, 0.8191, 0.2094, 0.768, 0.3005, 0.03622, 0.292, 0.03622, 0.292, -1.108e-09, 0.3005, 3.582e-08, 0.9749, 0.6051, 0.9749, 0.6545, 0.9387, 0.6545, 0.9387, 0.6051, 0.8915, 0.9578, 0.8915, 0.9071, 0.9277, 0.9071, 0.9277, 0.9578, 0.008402, 0.2982, 0.0, 0.2982, 0.0, 0.262, 0.008402, 0.262, 0.2419, 0.03622, 0.2334, 0.03622, 0.2334, 2.184e-08, 0.2419, -1.104e-09, 0.7745, 0.6414, 0.7254, 0.6414, 0.7254, 0.6051, 0.7745, 0.6051, 0.2396, 0.1729, 0.2396, 0.1227, 0.2898, 0.1227, 0.2898, 0.1729, 0.8408, 0.7864, 0.7883, 0.7864, 0.7881, 0.778, 0.8413, 0.778, 0.09486, 0.3458, 0.09486, 0.2956, 0.145, 0.2956, 0.145, 0.3458, 0.09486, 0.2956, 0.09486, 0.3458, 0.08645, 0.3458, 0.08645, 0.2956, 0.7883, 0.7864, 0.8408, 0.7864, 0.8378, 0.8366, 0.7898, 0.8366, 0.8739, 0.5711, 0.8739, 0.5187, 0.9241, 0.5202, 0.9241, 0.5681, 0.6216, 0.6916, 0.6216, 0.6414, 0.6748, 0.6414, 0.6748, 0.6916, 0.7348, 0.778, 0.7348, 0.7278, 0.7819, 0.7278, 0.7819, 0.778, 0.6748, 0.6414, 0.6216, 0.6414, 0.6216, 0.6051, 0.6748, 0.6051, 0.145, 0.3458, 0.145, 0.2956, 0.1534, 0.2956, 0.1534, 0.3458, 0.2983, 0.1227, 0.2898, 0.1227, 0.2898, 0.08645, 0.2983, 0.08645, 0.2898, 0.1729, 0.2898, 0.1227, 0.2983, 0.1227, 0.2983, 0.1729, 0.2396, 0.1227, 0.2396, 0.1729, 0.2312, 0.1729, 0.2312, 0.1227, 0.7898, 0.8366, 0.8378, 0.8366, 0.8373, 0.845, 0.7901, 0.8451, 0.265, 0.9443, 0.265, 0.8963, 0.2734, 0.8966, 0.2734, 0.9438, 0.07996, 0.7497, 0.07995, 0.8021, 0.07154, 0.8026, 0.07154, 0.7494, 0.1534, 0.2956, 0.145, 0.2956, 0.145, 0.2593, 0.1534, 0.2593, 0.3892, 0.9885, 0.3892, 0.9405, 0.4255, 0.9405, 0.4255, 0.9885, 0.6034, 0.9033, 0.6034, 0.9558, 0.5672, 0.9558, 0.5672, 0.9033, 0.2396, 0.1227, 0.2312, 0.1227, 0.2312, 0.08645, 0.2396, 0.08645, 0.09486, 0.2956, 0.08645, 0.2956, 0.08645, 0.2593, 0.09486, 0.2593, 0.7819, 0.7278, 0.7348, 0.7278, 0.7348, 0.6916, 0.7819, 0.6916, 0.1618, 0.3458, 0.1618, 0.2956, 0.212, 0.2956, 0.212, 0.3458, 0.5135, 0.6998, 0.453, 0.6997, 0.4507, 0.6916, 0.5151, 0.6916, 0.6105, 0.6051, 0.6105, 0.5549, 0.6542, 0.5549, 0.6542, 0.6051, 0.6105, 0.5549, 0.6105, 0.6051, 0.6031, 0.6051, 0.6031, 0.5549, 0.453, 0.6997, 0.5135, 0.6998, 0.5039, 0.7491, 0.4664, 0.7481, 0.3892, 0.8899, 0.3892, 0.8293, 0.4376, 0.8428, 0.4386, 0.8804, 0.5504, 0.4322, 0.5504, 0.382, 0.6117, 0.382, 0.6117, 0.4322, 0.8733, 0.1729, 0.8733, 0.1227, 0.9052, 0.1227, 0.9052, 0.1729, 0.6117, 0.382, 0.5504, 0.382, 0.5504, 0.3458, 0.6117, 0.3458, 0.6542, 0.6051, 0.6542, 0.5549, 0.6615, 0.5549, 0.6615, 0.6051, 0.2204, 0.2956, 0.212, 0.2956, 0.212, 0.2593, 0.2204, 0.2593, 0.212, 0.3458, 0.212, 0.2956, 0.2204, 0.2956, 0.2204, 0.3458, 0.1618, 0.2956, 0.1618, 0.3458, 0.1534, 0.3458, 0.1534, 0.2956, 0.4664, 0.7481, 0.5039, 0.7491, 0.5023, 0.7574, 0.4686, 0.7562, 0.8775, 0.948, 0.8775, 0.9104, 0.8856, 0.9129, 0.8858, 0.9466, 0.0741, 0.3869, 0.07425, 0.4474, 0.06598, 0.449, 0.06598, 0.3846, 0.6615, 0.5549, 0.6542, 0.5549, 0.6542, 0.5187, 0.6615, 0.5187, 0.9591, 0.2593, 0.9237, 0.2593, 0.9237, 0.223, 0.9591, 0.223, 0.9414, 0.08645, 0.9414, 0.1443, 0.9052, 0.1443, 0.9052, 0.08645, 0.1618, 0.2956, 0.1534, 0.2956, 0.1534, 0.2593, 0.1618, 0.2593, 0.6105, 0.5549, 0.6031, 0.5549, 0.6031, 0.5187, 0.6105, 0.5187, 0.9052, 0.1227, 0.8733, 0.1227, 0.8733, 0.08645, 0.9052, 0.08645, 0.6186, 0.5187, 0.6186, 0.4685, 0.6623, 0.4685, 0.6623, 0.5187, 0.8697, 0.6135, 0.8192, 0.6142, 0.8192, 0.6058, 0.8698, 0.6051, 0.619, 0.4322, 0.619, 0.382, 0.6624, 0.382, 0.6624, 0.4322, 0.619, 0.382, 0.619, 0.4322, 0.6117, 0.4322, 0.6117, 0.382, 0.8192, 0.6142, 0.8697, 0.6135, 0.8691, 0.6638, 0.8192, 0.6644, 0.8761, 0.7428, 0.8761, 0.6922, 0.9263, 0.6916, 0.9263, 0.7415, 0.7701, 0.5187, 0.7701, 0.4685, 0.8149, 0.4685, 0.8149, 0.5187, 0.7783, 0.1729, 0.7783, 0.1227, 0.8225, 0.1227, 0.8225, 0.1729, 0.8149, 0.4685, 0.7701, 0.4685, 0.7701, 0.4322, 0.8149, 0.4322, 0.6624, 0.4322, 0.6624, 0.382, 0.6697, 0.382, 0.6697, 0.4322, 0.6696, 0.4685, 0.6623, 0.4685, 0.6623, 0.4322, 0.6696, 0.4322, 0.6623, 0.5187, 0.6623, 0.4685, 0.6696, 0.4685, 0.6696, 0.5187, 0.6186, 0.4685, 0.6186, 0.5187, 0.6113, 0.5187, 0.6113, 0.4685, 0.8192, 0.6644, 0.8691, 0.6638, 0.869, 0.6722, 0.8192, 0.6729, 0.4386, 0.8793, 0.4386, 0.8294, 0.447, 0.8293, 0.447, 0.8791, 0.7343, 0.8087, 0.7343, 0.8592, 0.7259, 0.8595, 0.7259, 0.8088, 0.6697, 0.382, 0.6624, 0.382, 0.6624, 0.3458, 0.6697, 0.3458, 0.8243, 0.9554, 0.8243, 0.9995, 0.7881, 0.9995, 0.7881, 0.9554, 0.9625, 0.7365, 0.9625, 0.6916, 0.9987, 0.6916, 0.9987, 0.7365, 0.6186, 0.4685, 0.6113, 0.4685, 0.6113, 0.4322, 0.6186, 0.4322, 0.619, 0.382, 0.6117, 0.382, 0.6117, 0.3458, 0.619, 0.3458, 0.8225, 0.1227, 0.7783, 0.1227, 0.7783, 0.08645, 0.8225, 0.08645, 0.6211, 0.3458, 0.6211, 0.2956, 0.6644, 0.2956, 0.6644, 0.3458, 0.445, 0.7708, 0.3899, 0.7708, 0.3892, 0.7624, 0.446, 0.7624, 0.6859, 0.08645, 0.6859, 0.03622, 0.7235, 0.03622, 0.7235, 0.08645, 0.6859, 0.03622, 0.6859, 0.08645, 0.6796, 0.08645, 0.6796, 0.03622, 0.3899, 0.7708, 0.445, 0.7708, 0.4389, 0.8207, 0.3937, 0.8209, 0.08645, 0.9032, 0.08645, 0.8481, 0.1365, 0.8519, 0.1363, 0.8971, 0.7374, 0.3458, 0.7374, 0.2956, 0.7845, 0.2956, 0.7845, 0.3458, 0.8547, 0.5187, 0.8547, 0.4685, 0.8912, 0.4685, 0.8912, 0.5187, 0.7845, 0.2956, 0.7374, 0.2956, 0.7374, 0.2593, 0.7845, 0.2593, 0.7235, 0.08645, 0.7235, 0.03622, 0.7298, 0.03622, 0.7298, 0.08645, 0.6717, 0.2956, 0.6644, 0.2956, 0.6644, 0.2593, 0.6717, 0.2593, 0.6644, 0.3458, 0.6644, 0.2956, 0.6717, 0.2956, 0.6717, 0.3458, 0.6211, 0.2956, 0.6211, 0.3458, 0.6138, 0.3458, 0.6138, 0.2956, 0.3937, 0.8209, 0.4389, 0.8207, 0.4379, 0.829, 0.3944, 0.8293, 0.07154, 0.8478, 0.07154, 0.8026, 0.07994, 0.8032, 0.07989, 0.8468, 0.278, 0.6846, 0.278, 0.7397, 0.2696, 0.7407, 0.2696, 0.684, 0.7298, 0.03622, 0.7235, 0.03622, 0.7235, 1.132e-09, 0.7298, 1.16e-08, 0.9639, 0.9568, 0.9639, 0.9945, 0.9277, 0.9945, 0.9277, 0.9568, 0.9599, 0.219, 0.9599, 0.1729, 0.9961, 0.1729, 0.9961, 0.219, 0.6211, 0.2956, 0.6138, 0.2956, 0.6138, 0.2593, 0.6211, 0.2593, 0.6859, 0.03622, 0.6796, 0.03622, 0.6796, 2.357e-08, 0.6859, 4.108e-09, 0.8912, 0.4685, 0.8547, 0.4685, 0.8547, 0.4322, 0.8912, 0.4322, 0.2438, 0.2593, 0.2438, 0.2091, 0.2813, 0.2091, 0.2813, 0.2593, 0.2098, 0.6774, 0.2093, 0.608, 0.2172, 0.6051, 0.2172, 0.6815, 0.1619, 0.2593, 0.1619, 0.2091, 0.2121, 0.2091, 0.2121, 0.2593, 0.1619, 0.2091, 0.1619, 0.2593, 0.1535, 0.2593, 0.1535, 0.2091, 0.2093, 0.608, 0.2098, 0.6774, 0.166, 0.653, 0.162, 0.625, 0.5698, 0.848, 0.5698, 0.7786, 0.6172, 0.7952, 0.6135, 0.8232, 0.0, 0.262, 0.0, 0.2117, 0.06704, 0.2117, 0.06704, 0.262, 0.2212, 0.2593, 0.2212, 0.2091, 0.2375, 0.2091, 0.2375, 0.2593, 0.06704, 0.2117, 0.0, 0.2117, 0.0, 0.1755, 0.06704, 0.1755, 0.2121, 0.2593, 0.2121, 0.2091, 0.2206, 0.2091, 0.2206, 0.2593, 0.2876, 0.2091, 0.2813, 0.2091, 0.2813, 0.1729, 0.2876, 0.1729, 0.2813, 0.2593, 0.2813, 0.2091, 0.2876, 0.2091, 0.2876, 0.2593, 0.2438, 0.2091, 0.2438, 0.2593, 0.2375, 0.2593, 0.2375, 0.2091, 0.162, 0.625, 0.166, 0.653, 0.1586, 0.6489, 0.1541, 0.6279, 0.2039, 0.7668, 0.2039, 0.7386, 0.2122, 0.7403, 0.2106, 0.7617, 0.07496, 0.1784, 0.0744, 0.2478, 0.06704, 0.2519, 0.06704, 0.1755, 0.2206, 0.2091, 0.2121, 0.2091, 0.2121, 0.1729, 0.2206, 0.1729, 0.08535, 0.5575, 0.06272, 0.5575, 0.06272, 0.5213, 0.08535, 0.5213, 0.2813, 0.2091, 0.2206, 0.2091, 0.2206, 0.1729, 0.2813, 0.1729, 0.2438, 0.2091, 0.2375, 0.2091, 0.2375, 0.1729, 0.2438, 0.1729, 0.1619, 0.2091, 0.1535, 0.2091, 0.1535, 0.1729, 0.1619, 0.1729, 0.2375, 0.2091, 0.2212, 0.2091, 0.2212, 0.1729, 0.2375, 0.1729, 0.09487, 0.2593, 0.09487, 0.2091, 0.1451, 0.2091, 0.1451, 0.2593, 0.6705, 0.8159, 0.7246, 0.8183, 0.7259, 0.8266, 0.6705, 0.8243, 0.3734, 0.1729, 0.3734, 0.1227, 0.4231, 0.1227, 0.4231, 0.1729, 0.3734, 0.1227, 0.3734, 0.1729, 0.365, 0.1729, 0.365, 0.1227, 0.7246, 0.8183, 0.6705, 0.8159, 0.6705, 0.7657, 0.7166, 0.7687, 0.619, 0.8992, 0.619, 0.8451, 0.6682, 0.8553, 0.6692, 0.9015, 0.3417, 0.6916, 0.3417, 0.6414, 0.396, 0.6414, 0.396, 0.6916, 0.7819, 0.778, 0.7819, 0.7278, 0.8255, 0.7278, 0.8255, 0.778, 0.396, 0.6414, 0.3417, 0.6414, 0.3417, 0.6051, 0.396, 0.6051, 0.4231, 0.1729, 0.4231, 0.1227, 0.4314, 0.1227, 0.4314, 0.1729, 0.1535, 0.2091, 0.1451, 0.2091, 0.1451, 0.1729, 0.1535, 0.1729, 0.1451, 0.2593, 0.1451, 0.2091, 0.1535, 0.2091, 0.1535, 0.2593, 0.09487, 0.2091, 0.09487, 0.2593, 0.08645, 0.2593, 0.08645, 0.2091, 0.7166, 0.7687, 0.6705, 0.7657, 0.6705, 0.7572, 0.7153, 0.7604, 0.7794, 0.9471, 0.7794, 0.9009, 0.7876, 0.9028, 0.7878, 0.9477, 0.07138, 0.6959, 0.07154, 0.75, 0.06313, 0.7496, 0.06313, 0.6942, 0.4314, 0.1227, 0.4231, 0.1227, 0.4231, 0.08645, 0.4314, 0.08645, 0.2566, 0.9529, 0.2566, 0.9978, 0.2204, 0.9978, 0.2204, 0.9529, 0.8243, 0.9025, 0.8243, 0.9554, 0.7881, 0.9554, 0.7881, 0.9025, 0.09487, 0.2091, 0.08645, 0.2091, 0.08645, 0.1729, 0.09487, 0.1729, 0.3734, 0.1227, 0.365, 0.1227, 0.365, 0.08645, 0.3734, 0.08645, 0.8255, 0.7278, 0.7819, 0.7278, 0.7819, 0.6916, 0.8255, 0.6916, 0.2287, 0.4322, 0.2287, 0.382, 0.2783, 0.382, 0.2783, 0.4322, 0.4521, 0.816, 0.5076, 0.8159, 0.5081, 0.8243, 0.4507, 0.8243, 0.007874, 0.6077, 0.007874, 0.5575, 0.05485, 0.5575, 0.05485, 0.6077, 0.007874, 0.5575, 0.007874, 0.6077, 4.266e-08, 0.6077, 4.705e-08, 0.5575, 0.5076, 0.8159, 0.4521, 0.816, 0.46, 0.7664, 0.5047, 0.7658, 0.7348, 0.9009, 0.7348, 0.8453, 0.7849, 0.8482, 0.7843, 0.8929, 0.6237, 0.08645, 0.6237, 0.03622, 0.6796, 0.03622, 0.6796, 0.08645, 0.7845, 0.3458, 0.7845, 0.2956, 0.8264, 0.2956, 0.8264, 0.3458, 0.6796, 0.03622, 0.6237, 0.03622, 0.6237, 1.796e-08, 0.6796, 0.0, 0.05485, 0.6077, 0.05485, 0.5575, 0.06272, 0.5575, 0.06272, 0.6077, 0.2866, 0.382, 0.2783, 0.382, 0.2783, 0.3458, 0.2866, 0.3458, 0.2783, 0.4322, 0.2783, 0.382, 0.2866, 0.382, 0.2866, 0.4322, 0.2287, 0.382, 0.2287, 0.4322, 0.2204, 0.4322, 0.2204, 0.382, 0.5047, 0.7658, 0.46, 0.7664, 0.4613, 0.7581, 0.5042, 0.7574, 0.8243, 0.9472, 0.8243, 0.9025, 0.8327, 0.9029, 0.8326, 0.9457, 0.1492, 0.6656, 0.1491, 0.7211, 0.1408, 0.7225, 0.1408, 0.6651, 0.06272, 0.5575, 0.05485, 0.5575, 0.05485, 0.5213, 0.06272, 0.5213, 0.3747, 0.9554, 0.3747, 0.9991, 0.3385, 0.9991, 0.3385, 0.9554, 0.3385, 0.9554, 0.3385, 0.9013, 0.3747, 0.9013, 0.3747, 0.9554, 0.2287, 0.382, 0.2204, 0.382, 0.2204, 0.3458, 0.2287, 0.3458, 0.007874, 0.5575, 4.705e-08, 0.5575, 5.022e-08, 0.5213, 0.007874, 0.5213, 0.8264, 0.2956, 0.7845, 0.2956, 0.7845, 0.2593, 0.8264, 0.2593, 0.02156, 0.1755, 0.02156, 0.1253, 0.06836, 0.1253, 0.06836, 0.1755, 0.2732, 0.6803, 0.2736, 0.6095, 0.2808, 0.6051, 0.2808, 0.684, 0.4273, 0.4322, 0.4273, 0.382, 0.4767, 0.382, 0.4767, 0.4322, 0.4273, 0.382, 0.4273, 0.4322, 0.4191, 0.4322, 0.4191, 0.382, 0.2736, 0.6095, 0.2732, 0.6803, 0.228, 0.6586, 0.2308, 0.6357, 0.4507, 0.8952, 0.4507, 0.8243, 0.4934, 0.8508, 0.4961, 0.8736, 0.549, 0.5187, 0.549, 0.4685, 0.6113, 0.4685, 0.6113, 0.5187, 4.184e-08, 0.1755, 2.987e-08, 0.1253, 0.01372, 0.1253, 0.01372, 0.1755, 0.6113, 0.4685, 0.549, 0.4685, 0.549, 0.4322, 0.6113, 0.4322, 0.4767, 0.4322, 0.4767, 0.382, 0.485, 0.382, 0.485, 0.4322, 0.0762, 0.1253, 0.06836, 0.1253, 0.06836, 0.08906, 0.0762, 0.08906, 0.06836, 0.1755, 0.06836, 0.1253, 0.0762, 0.1253, 0.0762, 0.1755, 0.02156, 0.1253, 0.02156, 0.1755, 0.01372, 0.1755, 0.01372, 0.1253, 0.2308, 0.6357, 0.228, 0.6586, 0.2204, 0.6549, 0.2236, 0.6401, 0.0762, 0.3455, 0.0762, 0.3225, 0.08279, 0.3278, 0.08418, 0.3428, 0.08338, 0.1829, 0.08379, 0.2537, 0.0762, 0.2574, 0.0762, 0.1785, 0.485, 0.382, 0.4767, 0.382, 0.4767, 0.3458, 0.485, 0.3458, 0.08575, 0.3846, 0.06598, 0.3846, 0.06598, 0.3484, 0.08575, 0.3484, 0.06836, 0.1253, 0.01172, 0.1253, 0.01172, 0.08906, 0.06836, 0.08906, 0.02156, 0.1253, 0.01372, 0.1253, 0.01372, 0.08906, 0.02156, 0.08906, 0.4273, 0.382, 0.4191, 0.382, 0.4191, 0.3458, 0.4273, 0.3458, 0.01372, 0.1253, 2.987e-08, 0.1253, 2.123e-08, 0.08906, 0.01372, 0.08906, 0.4294, 0.3458, 0.4294, 0.2956, 0.4788, 0.2956, 0.4788, 0.3458, 0.8213, 0.05864, 0.8722, 0.05864, 0.8723, 0.06706, 0.8212, 0.06706, 0.295, 0.4322, 0.295, 0.382, 0.3445, 0.382, 0.3445, 0.4322, 0.295, 0.382, 0.295, 0.4322, 0.2866, 0.4322, 0.2866, 0.382, 0.8722, 0.05864, 0.8213, 0.05864, 0.8217, 0.008419, 0.8712, 0.008428, 0.7207, 0.8896, 0.7207, 0.9405, 0.6705, 0.9396, 0.6705, 0.89, 0.6802, 0.2593, 0.6802, 0.2091, 0.7304, 0.2091, 0.7304, 0.2593, 0.7298, 0.08645, 0.7298, 0.03622, 0.7783, 0.03622, 0.7783, 0.08645, 0.7304, 0.2091, 0.6802, 0.2091, 0.6802, 0.1729, 0.7304, 0.1729, 0.3445, 0.4322, 0.3445, 0.382, 0.3529, 0.382, 0.3529, 0.4322, 0.4871, 0.2956, 0.4788, 0.2956, 0.4788, 0.2593, 0.4871, 0.2593, 0.4788, 0.3458, 0.4788, 0.2956, 0.4871, 0.2956, 0.4871, 0.3458, 0.4294, 0.2956, 0.4294, 0.3458, 0.4212, 0.3458, 0.4212, 0.2956, 0.8712, 0.008428, 0.8217, 0.008419, 0.8217, 3.964e-09, 0.8711, 9.846e-06, 0.1492, 0.8787, 0.1492, 0.9282, 0.1408, 0.9281, 0.1408, 0.8787, 0.1408, 0.8283, 0.1408, 0.7774, 0.1492, 0.7773, 0.1492, 0.8284, 0.3529, 0.382, 0.3445, 0.382, 0.3445, 0.3458, 0.3529, 0.3458, 0.03622, 0.9397, 0.03622, 0.9884, 1.519e-08, 0.9884, 9e-10, 0.9397, 0.9241, 0.5687, 0.9241, 0.5187, 0.9603, 0.5187, 0.9603, 0.5687, 0.4294, 0.2956, 0.4212, 0.2956, 0.4212, 0.2593, 0.4294, 0.2593, 0.295, 0.382, 0.2866, 0.382, 0.2866, 0.3458, 0.295, 0.3458, 0.7783, 0.03622, 0.7298, 0.03622, 0.7298, -2.057e-09, 0.7783, 2.185e-09, 0.3612, 0.4322, 0.3612, 0.382, 0.4107, 0.382, 0.4107, 0.4322, 0.8233, 0.1451, 0.8731, 0.1451, 0.873, 0.1535, 0.8234, 0.1535, 0.3755, 0.08645, 0.3755, 0.03622, 0.425, 0.03622, 0.425, 0.08645, 0.3755, 0.03622, 0.3755, 0.08645, 0.3672, 0.08645, 0.3672, 0.03622, 0.8731, 0.1451, 0.8233, 0.1451, 0.8226, 0.09487, 0.8733, 0.09487, 0.4395, 0.8906, 0.4395, 0.9403, 0.3892, 0.9405, 0.3892, 0.8899, 0.7296, 0.1729, 0.7296, 0.1227, 0.7783, 0.1227, 0.7783, 0.1729, 0.396, 0.7624, 0.396, 0.7122, 0.446, 0.7122, 0.446, 0.7624, 0.7783, 0.1227, 0.7296, 0.1227, 0.7296, 0.08645, 0.7783, 0.08645, 0.425, 0.08645, 0.425, 0.03622, 0.4332, 0.03622, 0.4332, 0.08645, 0.4191, 0.382, 0.4107, 0.382, 0.4107, 0.3458, 0.4191, 0.3458, 0.4107, 0.4322, 0.4107, 0.382, 0.4191, 0.382, 0.4191, 0.4322, 0.3612, 0.382, 0.3612, 0.4322, 0.3529, 0.4322, 0.3529, 0.382, 0.8733, 0.09487, 0.8226, 0.09487, 0.8225, 0.08645, 0.8733, 0.08645, 0.2864, 0.7946, 0.2864, 0.8453, 0.278, 0.8453, 0.278, 0.7945, 0.5045, 0.9246, 0.5045, 0.8749, 0.5129, 0.875, 0.5129, 0.9246, 0.4332, 0.03622, 0.425, 0.03622, 0.425, 1.229e-09, 0.4332, 1.953e-09, 0.9263, 0.7413, 0.9263, 0.6916, 0.9625, 0.6916, 0.9625, 0.7413, 0.9777, 0.08645, 0.9777, 0.1354, 0.9414, 0.1354, 0.9414, 0.08645, 0.3612, 0.382, 0.3529, 0.382, 0.3529, 0.3458, 0.3612, 0.3458, 0.3755, 0.03622, 0.3672, 0.03622, 0.3672, -3.817e-09, 0.3755, -3.093e-09, 0.446, 0.7122, 0.396, 0.7122, 0.396, 0.676, 0.446, 0.676, 0.008284, 0.4348, 0.008284, 0.3846, 0.0577, 0.3846, 0.0577, 0.4348, 0.002277, 0.7526, 0.06202, 0.7523, 0.06313, 0.7607, -1.029e-08, 0.7607, 0.5072, 0.08645, 0.5072, 0.03622, 0.5562, 0.03622, 0.5562, 0.08645, 0.5072, 0.03622, 0.5072, 0.08645, 0.499, 0.08645, 0.499, 0.03622, 0.06202, 0.7523, 0.002277, 0.7526, 0.01586, 0.7042, 0.05537, 0.7025, 0.5648, 0.836, 0.5648, 0.8957, 0.515, 0.8893, 0.5165, 0.8498, 0.5402, 0.6051, 0.5402, 0.5549, 0.6031, 0.5549, 0.6031, 0.6051, 0.8647, 0.3458, 0.8647, 0.2956, 0.9006, 0.2956, 0.9006, 0.3458, 0.6031, 0.5549, 0.5402, 0.5549, 0.5402, 0.5187, 0.6031, 0.5187, 0.5562, 0.08645, 0.5562, 0.03622, 0.5644, 0.03622, 0.5644, 0.08645, 0.06598, 0.3846, 0.0577, 0.3846, 0.0577, 0.3484, 0.06598, 0.3484, 0.0577, 0.4348, 0.0577, 0.3846, 0.06598, 0.3846, 0.06598, 0.4348, 0.008284, 0.3846, 0.008284, 0.4348, 3.894e-09, 0.4348, 8.285e-09, 0.3846, 0.05537, 0.7025, 0.01586, 0.7042, 0.01814, 0.6961, 0.05425, 0.6942, 0.6118, 0.9033, 0.6118, 0.9429, 0.6034, 0.9421, 0.6038, 0.9059, 0.4875, 0.238, 0.4878, 0.1782, 0.4959, 0.1759, 0.4959, 0.2391, 0.5644, 0.03622, 0.5562, 0.03622, 0.5562, 0.0, 0.5644, 3.592e-08, 0.9588, 0.08558, 0.9588, 0.04628, 0.995, 0.04628, 0.995, 0.08558, 0.9387, 0.6051, 0.9387, 0.6647, 0.9025, 0.6647, 0.9025, 0.6051, 0.008284, 0.3846, 8.285e-09, 0.3846, 1.145e-08, 0.3484, 0.008284, 0.3484, 0.5072, 0.03622, 0.499, 0.03622, 0.499, 1.796e-08, 0.5072, 0.0, 0.9006, 0.2956, 0.8647, 0.2956, 0.8647, 0.2593, 0.9006, 0.2593, 0.505, 0.2593, 0.505, 0.2091, 0.5539, 0.2091, 0.5539, 0.2593, 0.7348, 0.8367, 0.7873, 0.837, 0.7881, 0.8453, 0.7348, 0.8451, 0.3583, 0.6051, 0.3583, 0.5549, 0.4059, 0.5549, 0.4059, 0.6051, 0.3583, 0.5549, 0.3583, 0.6051, 0.3503, 0.6051, 0.3503, 0.5549, 0.7873, 0.837, 0.7348, 0.8367, 0.7348, 0.7864, 0.7826, 0.787, 0.9237, 0.1732, 0.9237, 0.2257, 0.8737, 0.2207, 0.8734, 0.1729, 0.6696, 0.5187, 0.6696, 0.4685, 0.7205, 0.4685, 0.7205, 0.5187, 0.7745, 0.6916, 0.7745, 0.6414, 0.8192, 0.6414, 0.8192, 0.6916, 0.7205, 0.4685, 0.6696, 0.4685, 0.6696, 0.4322, 0.7205, 0.4322, 0.4059, 0.6051, 0.4059, 0.5549, 0.4139, 0.5549, 0.4139, 0.6051, 0.5621, 0.2091, 0.5539, 0.2091, 0.5539, 0.1729, 0.5621, 0.1729, 0.5539, 0.2593, 0.5539, 0.2091, 0.5621, 0.2091, 0.5621, 0.2593, 0.505, 0.2091, 0.505, 0.2593, 0.4968, 0.2593, 0.4968, 0.2091, 0.7826, 0.787, 0.7348, 0.7864, 0.7348, 0.778, 0.7818, 0.7786, 0.265, 0.8964, 0.265, 0.9443, 0.2566, 0.9434, 0.2566, 0.8963, 0.2781, 0.7937, 0.278, 0.7411, 0.2864, 0.7412, 0.2864, 0.7945, 0.4139, 0.5549, 0.4059, 0.5549, 0.4059, 0.5187, 0.4139, 0.5187, 0.5512, 0.9527, 0.5512, 0.9983, 0.515, 0.9983, 0.515, 0.9527, 0.8775, 0.9104, 0.8775, 0.9604, 0.8413, 0.9604, 0.8413, 0.9104, 0.505, 0.2091, 0.4968, 0.2091, 0.4968, 0.1729, 0.505, 0.1729, 0.3583, 0.5549, 0.3503, 0.5549, 0.3503, 0.5187, 0.3583, 0.5187, 0.8192, 0.6414, 0.7745, 0.6414, 0.7745, 0.6051, 0.8192, 0.6051, 0.2946, 0.6051, 0.2946, 0.5549, 0.3423, 0.5549, 0.3423, 0.6051, 0.3006, 0.7485, 0.3381, 0.7486, 0.3362, 0.7568, 0.3026, 0.7567, 0.09477, 0.4322, 0.09477, 0.382, 0.1444, 0.382, 0.1444, 0.4322, 0.09477, 0.382, 0.09477, 0.4322, 0.08645, 0.4322, 0.08645, 0.382, 0.3381, 0.7486, 0.3006, 0.7485, 0.2886, 0.6998, 0.3498, 0.6998, 0.04879, 0.8394, 0.04884, 0.877, -8.577e-09, 0.8887, -4.989e-09, 0.8275, 0.05169, 0.6942, 0.05169, 0.644, 0.08521, 0.644, 0.08521, 0.6942, 0.2204, 0.6051, 0.2204, 0.5549, 0.2854, 0.5549, 0.2854, 0.6051, 0.08521, 0.644, 0.05169, 0.644, 0.05169, 0.6077, 0.08521, 0.6077, 0.1444, 0.4322, 0.1444, 0.382, 0.1527, 0.382, 0.1527, 0.4322, 0.3503, 0.5549, 0.3423, 0.5549, 0.3423, 0.5187, 0.3503, 0.5187, 0.3423, 0.6051, 0.3423, 0.5549, 0.3503, 0.5549, 0.3503, 0.6051, 0.2946, 0.5549, 0.2946, 0.6051, 0.2866, 0.6051, 0.2866, 0.5549, 0.3498, 0.6998, 0.2886, 0.6998, 0.2866, 0.6916, 0.3518, 0.6916, 0.08438, 0.2594, 0.08439, 0.3206, 0.0762, 0.3225, 0.0762, 0.2574, 0.9414, 0.5186, 0.9414, 0.481, 0.9496, 0.483, 0.9496, 0.5166, 0.1527, 0.382, 0.1444, 0.382, 0.1444, 0.3458, 0.1527, 0.3458, 0.3518, 0.7526, 0.3518, 0.6916, 0.388, 0.6916, 0.388, 0.7526, 0.9777, 0.1354, 0.9777, 0.1729, 0.9414, 0.1729, 0.9414, 0.1354, 0.2946, 0.5549, 0.2866, 0.5549, 0.2866, 0.5187, 0.2946, 0.5187, 0.09477, 0.382, 0.08645, 0.382, 0.08645, 0.3458, 0.09477, 0.3458, 0.2854, 0.5549, 0.2204, 0.5549, 0.2204, 0.5187, 0.2854, 0.5187, 0.1624, 0.4322, 0.1624, 0.382, 0.2121, 0.382, 0.2121, 0.4322, 0.1545, 0.8265, 0.2084, 0.8266, 0.2094, 0.835, 0.1541, 0.835, 0.1726, 0.1729, 0.1726, 0.1227, 0.2228, 0.1227, 0.2228, 0.1729, 0.1726, 0.1227, 0.1726, 0.1729, 0.1642, 0.1729, 0.1642, 0.1227, 0.2084, 0.8266, 0.1545, 0.8265, 0.1566, 0.7764, 0.203, 0.7767, 0.8915, 0.8565, 0.8915, 0.9104, 0.8416, 0.905, 0.8413, 0.8586, 0.2866, 0.6916, 0.2866, 0.6414, 0.3417, 0.6414, 0.3417, 0.6916, 0.7701, 0.4322, 0.7701, 0.382, 0.8152, 0.382, 0.8152, 0.4322, 0.3417, 0.6414, 0.2866, 0.6414, 0.2866, 0.6051, 0.3417, 0.6051, 0.2228, 0.1729, 0.2228, 0.1227, 0.2312, 0.1227, 0.2312, 0.1729, 0.2204, 0.382, 0.2121, 0.382, 0.2121, 0.3458, 0.2204, 0.3458, 0.2121, 0.4322, 0.2121, 0.382, 0.2204, 0.382, 0.2204, 0.4322, 0.1624, 0.382, 0.1624, 0.4322, 0.1541, 0.4322, 0.1541, 0.382, 0.203, 0.7767, 0.1566, 0.7764, 0.157, 0.768, 0.2021, 0.7683, 0.3831, 0.9013, 0.3831, 0.9477, 0.3747, 0.9467, 0.3747, 0.9016, 0.07158, 0.7485, 0.07154, 0.6946, 0.07995, 0.6942, 0.07995, 0.7494, 0.2312, 0.1227, 0.2228, 0.1227, 0.2228, 0.08645, 0.2312, 0.08645, 0.995, 3.274e-09, 0.995, 0.04628, 0.9588, 0.04628, 0.9588, 5.387e-10, 0.619, 0.9553, 0.619, 0.9015, 0.6553, 0.9015, 0.6553, 0.9553, 0.1624, 0.382, 0.1541, 0.382, 0.1541, 0.3458, 0.1624, 0.3458, 0.1726, 0.1227, 0.1642, 0.1227, 0.1642, 0.08645, 0.1726, 0.08645, 0.8152, 0.382, 0.7701, 0.382, 0.7701, 0.3458, 0.8152, 0.3458, 0.1748, 0.08645, 0.1748, 0.03622, 0.225, 0.03622, 0.225, 0.08645, 0.007301, 0.8188, 0.05218, 0.8191, 0.05148, 0.8275, 0.00835, 0.8272, 0.4262, 0.5187, 0.4262, 0.4685, 0.4753, 0.4685, 0.4753, 0.5187, 0.4262, 0.4685, 0.4262, 0.5187, 0.418, 0.5187, 0.418, 0.4685, 0.05218, 0.8191, 0.007301, 0.8188, 0.001048, 0.769, 0.05637, 0.769, 0.617, 0.8543, 0.6172, 0.8992, 0.5672, 0.9033, 0.5672, 0.848, 0.7783, 0.08645, 0.7783, 0.03622, 0.8212, 0.03622, 0.8212, 0.08645, 0.6235, 0.2593, 0.6235, 0.2091, 0.6802, 0.2091, 0.6802, 0.2593, 0.8212, 0.03622, 0.7783, 0.03622, 0.7783, -3.802e-09, 0.8212, 3.587e-08, 0.4753, 0.5187, 0.4753, 0.4685, 0.4836, 0.4685, 0.4836, 0.5187, 0.2334, 0.03622, 0.225, 0.03622, 0.225, 4.362e-08, 0.2334, 2.64e-08, 0.225, 0.08645, 0.225, 0.03622, 0.2334, 0.03622, 0.2334, 0.08645, 0.1748, 0.03622, 0.1748, 0.08645, 0.1664, 0.08645, 0.1664, 0.03622, 0.05637, 0.769, 0.001048, 0.769, -5.52e-10, 0.7607, 0.05707, 0.7607, 0.2123, 0.6826, 0.2123, 0.7379, 0.2039, 0.7386, 0.2039, 0.6815, 0.6553, 0.9463, 0.6553, 0.9015, 0.6636, 0.9026, 0.6637, 0.9457, 0.4836, 0.4685, 0.4753, 0.4685, 0.4753, 0.4322, 0.4836, 0.4322, 0.771, 0.9009, 0.771, 0.9559, 0.7348, 0.9559, 0.7348, 0.9009, 0.6553, 0.9553, 0.6553, 1.0, 0.619, 1.0, 0.619, 0.9553, 0.1748, 0.03622, 0.1664, 0.03622, 0.1664, 2.571e-09, 0.1748, 3.923e-08, 0.4262, 0.4685, 0.418, 0.4685, 0.418, 0.4322, 0.4262, 0.4322, 0.6802, 0.2091, 0.6235, 0.2091, 0.6235, 0.1729, 0.6802, 0.1729, 0.008231, 0.5213, 0.008231, 0.4711, 0.05733, 0.4711, 0.05733, 0.5213, 0.8232, 0.5773, 0.8731, 0.5773, 0.873, 0.5857, 0.8232, 0.5857, 0.4932, 0.4322, 0.4932, 0.382, 0.5421, 0.382, 0.5421, 0.4322, 0.4932, 0.382, 0.4932, 0.4322, 0.485, 0.4322, 0.485, 0.382, 0.8731, 0.5773, 0.8232, 0.5773, 0.8232, 0.5271, 0.8738, 0.5271, 0.9417, 0.8565, 0.9417, 0.9064, 0.8915, 0.9071, 0.8915, 0.8565, 0.5698, 0.7786, 0.5698, 0.7284, 0.6181, 0.7284, 0.6181, 0.7786, 0.2204, 0.7704, 0.2204, 0.7202, 0.2696, 0.7202, 0.2696, 0.7704, 0.6181, 0.7284, 0.5698, 0.7284, 0.5698, 0.6921, 0.6181, 0.6921, 0.5421, 0.4322, 0.5421, 0.382, 0.5504, 0.382, 0.5504, 0.4322, 0.06556, 0.4711, 0.05733, 0.4711, 0.05733, 0.4348, 0.06556, 0.4348, 0.05733, 0.5213, 0.05733, 0.4711, 0.06556, 0.4711, 0.06556, 0.5213, 0.008231, 0.4711, 0.008231, 0.5213, 5.987e-09, 0.5213, 5.987e-09, 0.4711, 0.8738, 0.5271, 0.8232, 0.5271, 0.8232, 0.5187, 0.8739, 0.5187, 0.5045, 0.8243, 0.5045, 0.8749, 0.4961, 0.875, 0.4961, 0.8243, 0.7343, 0.8595, 0.7343, 0.9093, 0.7259, 0.9093, 0.7259, 0.8596, 0.5504, 0.382, 0.5421, 0.382, 0.5421, 0.3458, 0.5504, 0.3458, 0.9388, 0.3948, 0.9388, 0.3458, 0.975, 0.3458, 0.975, 0.3948, 0.3229, 0.9401, 0.3229, 0.9885, 0.2866, 0.9885, 0.2866, 0.9401, 0.008231, 0.4711, 5.987e-09, 0.4711, 0.0, 0.4348, 0.008231, 0.4348, 0.4932, 0.382, 0.485, 0.382, 0.485, 0.3458, 0.4932, 0.3458, 0.2696, 0.7202, 0.2204, 0.7202, 0.2204, 0.684, 0.2696, 0.684, 0.505, 0.1729, 0.505, 0.1227, 0.554, 0.1227, 0.554, 0.1729, 0.5196, 0.8276, 0.5698, 0.8276, 0.5698, 0.836, 0.5196, 0.836, 0.6171, 0.6921, 0.6171, 0.6419, 0.6216, 0.6419, 0.6216, 0.6921, 0.5196, 0.7774, 0.5196, 0.8276, 0.515, 0.8276, 0.515, 0.7774, 0.5698, 0.8276, 0.5196, 0.8276, 0.5196, 0.7774, 0.5698, 0.7774, 0.2043, 0.9458, 0.1541, 0.9458, 0.1541, 0.8956, 0.2043, 0.8956, 0.5684, 0.6921, 0.5684, 0.6419, 0.6171, 0.6419, 0.6171, 0.6921, 0.5197, 0.6921, 0.5197, 0.6419, 0.5684, 0.6419, 0.5684, 0.6921, 0.6171, 0.6419, 0.5684, 0.6419, 0.5684, 0.6057, 0.6171, 0.6057, 0.5196, 0.8276, 0.5196, 0.836, 0.515, 0.836, 0.515, 0.8276, 0.5622, 0.1227, 0.554, 0.1227, 0.554, 0.08645, 0.5622, 0.08645, 0.554, 0.1729, 0.554, 0.1227, 0.5622, 0.1227, 0.5622, 0.1729, 0.505, 0.1227, 0.505, 0.1729, 0.4968, 0.1729, 0.4968, 0.1227, 0.5698, 0.7774, 0.5196, 0.7774, 0.5196, 0.7689, 0.5698, 0.7689, 0.1408, 0.8787, 0.1408, 0.8284, 0.1492, 0.8284, 0.1492, 0.8787, 0.07471, 0.6077, 0.07471, 0.5575, 0.08313, 0.5575, 0.08313, 0.6077, 0.9552, 0.6907, 0.947, 0.6907, 0.947, 0.6545, 0.9552, 0.6545, 0.9779, 0.8565, 0.9779, 0.9051, 0.9417, 0.9051, 0.9417, 0.8565, 0.9414, 0.481, 0.9414, 0.4322, 0.9777, 0.4322, 0.9777, 0.481, 0.505, 0.1227, 0.4968, 0.1227, 0.4968, 0.08645, 0.505, 0.08645, 0.9553, 0.431, 0.9471, 0.431, 0.9471, 0.3948, 0.9553, 0.3948, 0.5684, 0.6419, 0.5197, 0.6419, 0.5197, 0.6057, 0.5684, 0.6057, 0.4396, 0.1734, 0.4396, 0.1232, 0.4886, 0.1232, 0.4886, 0.1734, 0.4396, 0.1232, 0.4396, 0.1734, 0.4314, 0.1734, 0.4314, 0.1232, 0.4886, 0.1734, 0.4886, 0.1232, 0.4968, 0.1232, 0.4968, 0.1734, 0.5196, 0.7689, 0.5196, 0.7774, 0.515, 0.7774, 0.515, 0.7689, 0.4968, 0.1232, 0.4886, 0.1232, 0.4886, 0.08645, 0.4968, 0.08645, 0.9374, 0.2593, 0.9374, 0.2675, 0.9006, 0.2675, 0.9006, 0.2593, 0.5197, 0.6419, 0.5197, 0.6921, 0.5151, 0.6921, 0.5151, 0.6419, 0.4396, 0.1232, 0.4314, 0.1232, 0.4314, 0.08645, 0.4396, 0.08645, 0.1495, 0.6722, 0.1495, 0.6638, 0.1541, 0.6638, 0.1541, 0.6722, 0.1495, 0.6638, 0.1495, 0.6135, 0.1541, 0.6135, 0.1541, 0.6638, 0.1495, 0.6135, 0.1495, 0.6051, 0.1541, 0.6051, 0.1541, 0.6135, 0.9374, 0.2675, 0.9374, 0.3165, 0.9006, 0.3165, 0.9006, 0.2675, 0.5197, 0.6419, 0.5151, 0.6419, 0.5151, 0.6051, 0.5197, 0.6051, 0.9374, 0.3165, 0.9374, 0.3247, 0.9006, 0.3247, 0.9006, 0.3165, 0.4886, 0.1232, 0.4396, 0.1232, 0.4396, 0.08645, 0.4886, 0.08645, 0.6216, 0.6419, 0.6171, 0.6419, 0.6171, 0.6051, 0.6216, 0.6051, 0.4295, 0.2593, 0.4295, 0.2091, 0.4792, 0.2091, 0.4792, 0.2593, 0.4792, 0.2593, 0.4792, 0.2091, 0.4875, 0.2091, 0.4875, 0.2593, 0.4295, 0.2091, 0.4295, 0.2593, 0.4212, 0.2593, 0.4212, 0.2091, 0.4792, 0.2091, 0.4295, 0.2091, 0.4295, 0.1759, 0.4792, 0.1759, 0.08645, 0.8481, 0.08645, 0.8564, 0.05327, 0.8564, 0.05327, 0.8481, 0.3506, 0.793, 0.3506, 0.8432, 0.3466, 0.8432, 0.3466, 0.793, 0.7165, 0.3242, 0.7187, 0.3161, 0.7226, 0.3171, 0.7205, 0.3253, 0.7187, 0.3161, 0.7313, 0.2675, 0.7353, 0.2685, 0.7226, 0.3171, 0.2849, 0.6051, 0.2849, 0.6136, 0.2808, 0.6136, 0.2808, 0.6051, 0.2849, 0.6638, 0.2849, 0.6722, 0.2808, 0.6722, 0.2808, 0.6638, 0.2849, 0.6136, 0.2849, 0.6638, 0.2808, 0.6638, 0.2808, 0.6136, 0.4295, 0.2091, 0.4212, 0.2091, 0.4212, 0.1759, 0.4295, 0.1759, 0.08645, 0.9061, 0.08645, 0.9144, 0.05327, 0.9144, 0.05327, 0.9061, 0.08645, 0.8564, 0.08645, 0.9061, 0.05327, 0.9061, 0.05327, 0.8564, 0.3506, 0.793, 0.3466, 0.793, 0.3466, 0.7598, 0.3506, 0.7598, 0.4875, 0.2091, 0.4792, 0.2091, 0.4792, 0.1759, 0.4875, 0.1759])
me_cube_002.update()

# ---- objects
ob_cube = bpy.data.objects.new('Cube', me_cube_002)

# ---- transforms, parenting, visibility, modifiers, constraints
ob_cube.location = (0.6332, 0.0, 0.0)
ob_cube.scale = (0.3731, 0.3731, 0.02065)

# ---- collection membership
col_collection.objects.link(ob_cube)

# ---- scene / render settings (as saved in the file)
scene.frame_start = 1; scene.frame_end = 250; scene.frame_set(1)
scene.render.engine = 'BLENDER_EEVEE_NEXT'
scene.cycles.sampling_pattern = 'TABULATED_SOBOL'
scene.eevee.ray_tracing_options.trace_max_roughness = 0.0
bpy.context.view_layer.update()

# ---- added for rendering (the .blend has no active camera and no usable light): camera, sun
cam_auto = bpy.data.cameras.new('AutoCamera')
cam_auto.lens = 50.0
cam_auto.sensor_width = 36.0
cam_auto.clip_end = 1000.0
ob_auto_camera = bpy.data.objects.new('AutoCamera', cam_auto)
scene.collection.objects.link(ob_auto_camera)
ob_auto_camera.location = (5.53845, -12.0017, 7.31259)
ob_auto_camera.rotation_euler = (1.09748, -7.21219e-08, 0.694738)
scene.camera = ob_auto_camera
light_auto_sun = bpy.data.lights.new('AutoSun', 'SUN')
light_auto_sun.energy = 3.0
light_auto_sun.angle = 0.0523599
ob_auto_sun = bpy.data.objects.new('AutoSun', light_auto_sun)
scene.collection.objects.link(ob_auto_sun)
ob_auto_sun.rotation_euler = (0.872665, 0.174533, 0.523599)
bpy.context.view_layer.update()
